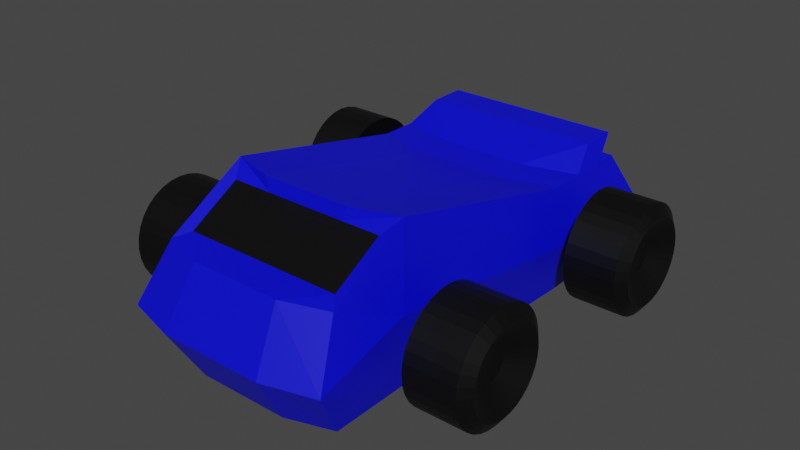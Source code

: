 # Source: car.blend  (saved by Blender 3.3.6; exported with 4.5.12 LTS)
import bpy
from mathutils import Matrix  # noqa: F401  (used for matrix-valued properties, if any)

bpy.ops.wm.read_factory_settings(use_empty=True)
scene = bpy.context.scene
scene.name = 'Scene'

# ---- collections
col_collection = bpy.data.collections.new('Collection'); scene.collection.children.link(col_collection)

# ---- materials (node trees are filled in below, after node groups)
mat_material = bpy.data.materials.new('Material')
mat_material.alpha_threshold = 0.0
mat_material.use_transparent_shadow = False
mat_material.roughness = 0.5
mat_material.line_color = (0.0, 0.0, 0.0, 1.0)
mat_material_005 = bpy.data.materials.new('Material.005')
mat_material_005.use_transparent_shadow = False
mat_material_006 = bpy.data.materials.new('Material.006')
mat_material_006.use_transparent_shadow = False
mat_material_007 = bpy.data.materials.new('Material.007')
mat_material_007.use_transparent_shadow = False
mat_material_008 = bpy.data.materials.new('Material.008')
mat_material_008.use_transparent_shadow = False
mat_material_001 = bpy.data.materials.new('Material.001')
mat_material_001.use_transparent_shadow = False
mat_material_002 = bpy.data.materials.new('Material.002')
mat_material_002.use_transparent_shadow = False
mat_material_003 = bpy.data.materials.new('Material.003')
mat_material_003.use_transparent_shadow = False

# ---- material node trees
mat_material.use_nodes = True; mat_material.node_tree.nodes.clear()
_N = mat_material.node_tree.nodes; _L = mat_material.node_tree.links
n0 = _N.new('ShaderNodeOutputMaterial'); n0.name = 'Material Output'; n0.location = (300, 300)
n1 = _N.new('ShaderNodeBsdfPrincipled'); n1.name = 'Principled BSDF'; n1.location = (10, 300)
n1.distribution = 'GGX'
n1.subsurface_method = 'RANDOM_WALK_SKIN'
n1.inputs[0].default_value = (0.0, 0.001127, 0.8, 1.0)
n1.inputs[3].default_value = 1.45
n1.inputs[27].default_value = (0.0, 0.0, 0.0, 1.0)
n1.inputs[28].default_value = 1.0
_L.new(n1.outputs[0], n0.inputs[0])
n0.is_active_output = True
mat_material_005.use_nodes = True; mat_material_005.node_tree.nodes.clear()
_N = mat_material_005.node_tree.nodes; _L = mat_material_005.node_tree.links
n0 = _N.new('ShaderNodeBsdfPrincipled'); n0.name = 'Principled BSDF'; n0.location = (10, 300)
n0.distribution = 'GGX'
n0.subsurface_method = 'RANDOM_WALK_SKIN'
n0.inputs[0].default_value = (0.0, 0.0, 0.0, 1.0)
n0.inputs[3].default_value = 1.45
n0.inputs[27].default_value = (0.0, 0.0, 0.0, 1.0)
n0.inputs[28].default_value = 1.0
n1 = _N.new('ShaderNodeOutputMaterial'); n1.name = 'Material Output'; n1.location = (300, 300)
_L.new(n0.outputs[0], n1.inputs[0])
n1.is_active_output = True
mat_material_006.use_nodes = True; mat_material_006.node_tree.nodes.clear()
_N = mat_material_006.node_tree.nodes; _L = mat_material_006.node_tree.links
n0 = _N.new('ShaderNodeBsdfPrincipled'); n0.name = 'Principled BSDF'; n0.location = (10, 300)
n0.distribution = 'GGX'
n0.subsurface_method = 'RANDOM_WALK_SKIN'
n0.inputs[0].default_value = (0.0, 0.0, 0.0, 1.0)
n0.inputs[3].default_value = 1.45
n0.inputs[27].default_value = (0.0, 0.0, 0.0, 1.0)
n0.inputs[28].default_value = 1.0
n1 = _N.new('ShaderNodeOutputMaterial'); n1.name = 'Material Output'; n1.location = (300, 300)
_L.new(n0.outputs[0], n1.inputs[0])
n1.is_active_output = True
mat_material_007.use_nodes = True; mat_material_007.node_tree.nodes.clear()
_N = mat_material_007.node_tree.nodes; _L = mat_material_007.node_tree.links
n0 = _N.new('ShaderNodeBsdfPrincipled'); n0.name = 'Principled BSDF'; n0.location = (10, 300)
n0.distribution = 'GGX'
n0.subsurface_method = 'RANDOM_WALK_SKIN'
n0.inputs[0].default_value = (0.0, 0.0, 0.0, 1.0)
n0.inputs[3].default_value = 1.45
n0.inputs[27].default_value = (0.0, 0.0, 0.0, 1.0)
n0.inputs[28].default_value = 1.0
n1 = _N.new('ShaderNodeOutputMaterial'); n1.name = 'Material Output'; n1.location = (300, 300)
_L.new(n0.outputs[0], n1.inputs[0])
n1.is_active_output = True
mat_material_008.use_nodes = True; mat_material_008.node_tree.nodes.clear()
_N = mat_material_008.node_tree.nodes; _L = mat_material_008.node_tree.links
n0 = _N.new('ShaderNodeBsdfPrincipled'); n0.name = 'Principled BSDF'; n0.location = (10, 300)
n0.distribution = 'GGX'
n0.subsurface_method = 'RANDOM_WALK_SKIN'
n0.inputs[0].default_value = (0.0, 0.0, 0.0, 1.0)
n0.inputs[3].default_value = 1.45
n0.inputs[27].default_value = (0.0, 0.0, 0.0, 1.0)
n0.inputs[28].default_value = 1.0
n1 = _N.new('ShaderNodeOutputMaterial'); n1.name = 'Material Output'; n1.location = (300, 300)
_L.new(n0.outputs[0], n1.inputs[0])
n1.is_active_output = True
mat_material_001.use_nodes = True; mat_material_001.node_tree.nodes.clear()
_N = mat_material_001.node_tree.nodes; _L = mat_material_001.node_tree.links
n0 = _N.new('ShaderNodeBsdfPrincipled'); n0.name = 'Principled BSDF'; n0.location = (10, 300)
n0.distribution = 'GGX'
n0.subsurface_method = 'RANDOM_WALK_SKIN'
n0.inputs[0].default_value = (0.0, 0.0, 0.0, 1.0)
n0.inputs[3].default_value = 1.45
n0.inputs[27].default_value = (0.0, 0.0, 0.0, 1.0)
n0.inputs[28].default_value = 1.0
n1 = _N.new('ShaderNodeOutputMaterial'); n1.name = 'Material Output'; n1.location = (300, 300)
_L.new(n0.outputs[0], n1.inputs[0])
n1.is_active_output = True
mat_material_002.use_nodes = True; mat_material_002.node_tree.nodes.clear()
_N = mat_material_002.node_tree.nodes; _L = mat_material_002.node_tree.links
n0 = _N.new('ShaderNodeBsdfPrincipled'); n0.name = 'Principled BSDF'; n0.location = (10, 300)
n0.distribution = 'GGX'
n0.subsurface_method = 'RANDOM_WALK_SKIN'
n0.inputs[0].default_value = (0.8, 0.03225, 0.01274, 1.0)
n0.inputs[3].default_value = 1.45
n0.inputs[27].default_value = (0.0, 0.0, 0.0, 1.0)
n0.inputs[28].default_value = 1.0
n1 = _N.new('ShaderNodeOutputMaterial'); n1.name = 'Material Output'; n1.location = (300, 300)
_L.new(n0.outputs[0], n1.inputs[0])
n1.is_active_output = True
mat_material_003.use_nodes = True; mat_material_003.node_tree.nodes.clear()
_N = mat_material_003.node_tree.nodes; _L = mat_material_003.node_tree.links
n0 = _N.new('ShaderNodeBsdfPrincipled'); n0.name = 'Principled BSDF'; n0.location = (10, 300)
n0.distribution = 'GGX'
n0.subsurface_method = 'RANDOM_WALK_SKIN'
n0.inputs[3].default_value = 1.45
n0.inputs[27].default_value = (0.0, 0.0, 0.0, 1.0)
n0.inputs[28].default_value = 1.0
n1 = _N.new('ShaderNodeOutputMaterial'); n1.name = 'Material Output'; n1.location = (300, 300)
_L.new(n0.outputs[0], n1.inputs[0])
n1.is_active_output = True

# ---- world
world_world = bpy.data.worlds.new('World'); scene.world = world_world
world_world.use_nodes = True; world_world.node_tree.nodes.clear()
_N = world_world.node_tree.nodes; _L = world_world.node_tree.links
n0 = _N.new('ShaderNodeOutputWorld'); n0.name = 'World Output'; n0.location = (300, 300)
n1 = _N.new('ShaderNodeBackground'); n1.name = 'Background'; n1.location = (10, 300)
n1.inputs[0].default_value = (0.05088, 0.05088, 0.05088, 1.0)
_L.new(n1.outputs[0], n0.inputs[0])
n0.is_active_output = True
world_world.color = (0.05088, 0.05088, 0.05088)
world_world.use_sun_shadow = False
world_world.sun_shadow_jitter_overblur = 0.0

# ---- meshes
me_cube = bpy.data.meshes.new('Cube')
me_cube.from_pydata([(1.848, 3.669, 1.0), (1.848, 3.669, -1.0), (1.678, -3.402, 1.0), (1.678, -3.402, -1.0), (0.0, -2.169, 1.862), (0.0, -2.169, -1.0), (1.678, -1.902, -1.0), (1.678, -1.902, 1.862), (0.0, 3.669, -1.0), (0.0, -3.669, 1.0), (0.0, -3.669, -1.0), (0.0, 3.669, 1.0), (0.0, 1.608, 1.0), (0.0, 1.608, -1.0), (1.848, 1.875, -1.0), (1.848, 1.875, 1.0), (0.0, -2.21, 1.624), (1.475, -2.21, 1.624), (1.475, -3.148, 1.086), (0.0, -3.148, 1.086), (2.11, 4.28, -0.01166), (1.94, -3.983, -0.01166), (1.94, -2.239, 0.4891), (0.0, 4.28, -0.01166), (0.0, -4.25, -0.01166), (2.11, 2.152, -0.01166), (0.0, 2.982, 1.0), (0.0, 2.295, 1.0), (1.848, 2.562, -1.0), (1.848, 3.249, -1.0), (0.0, 2.982, -1.0), (0.0, 2.295, -1.0), (1.848, 3.249, 1.0), (1.848, 2.562, 1.0), (2.11, 3.749, -0.01166), (2.11, 2.95, -0.01166), (0.0, 3.799, 1.353), (0.0, 3.112, 1.353), (1.678, 3.799, 1.353), (1.678, 3.112, 1.353), (0.0, 3.982, 0.4818), (1.98, 3.977, 0.4906), (1.206, 3.669, 1.0), (1.394, 3.978, 0.4886), (1.579, 4.28, -0.01166), (1.315, 3.722, 0.9115), (1.624, 3.722, 0.9115), (1.71, 3.923, 0.5788), (1.439, 3.924, 0.5775), (1.772, 4.021, 0.4163), (1.864, 4.235, 0.06234), (1.609, 4.235, 0.06234), (1.479, 4.022, 0.4149), (0.8389, -2.169, 1.862), (0.8389, -3.669, -1.0), (0.8389, -2.169, -1.0), (0.8389, 3.669, -1.0), (0.8389, -3.669, 1.0), (0.8389, 1.608, 1.0), (0.8389, 1.608, -1.0), (0.7374, -2.21, 1.624), (0.7374, -3.148, 1.086), (0.9701, -4.25, -0.01166), (0.8389, 2.982, -1.0), (0.8389, 2.295, -1.0), (0.8389, 2.982, 1.0), (0.8389, 2.295, 1.0), (0.8389, 3.799, 1.353), (0.8389, 3.112, 1.353), (-1.848, 3.669, 1.0), (-1.848, 3.669, -1.0), (-1.678, -3.402, 1.0), (-1.678, -3.402, -1.0), (-1.678, -1.902, -1.0), (-1.678, -1.902, 1.862), (-1.848, 1.875, -1.0), (-1.848, 1.875, 1.0), (-1.475, -2.21, 1.624), (-1.475, -3.148, 1.086), (-2.11, 4.28, -0.01166), (-1.94, -3.983, -0.01166), (-1.94, -2.239, 0.4891), (-2.11, 2.152, -0.01166), (-1.848, 2.562, -1.0), (-1.848, 3.249, -1.0), (-1.848, 3.249, 1.0), (-1.848, 2.562, 1.0), (-2.11, 3.749, -0.01166), (-2.11, 2.95, -0.01166), (-1.678, 3.799, 1.353), (-1.678, 3.112, 1.353), (-1.98, 3.977, 0.4906), (-1.206, 3.669, 1.0), (-1.394, 3.978, 0.4886), (-1.579, 4.28, -0.01166), (-1.315, 3.722, 0.9115), (-1.624, 3.722, 0.9115), (-1.71, 3.923, 0.5788), (-1.439, 3.924, 0.5775), (-1.772, 4.021, 0.4163), (-1.864, 4.235, 0.06234), (-1.609, 4.235, 0.06234), (-1.479, 4.022, 0.4149), (-0.8389, -2.169, 1.862), (-0.8389, -3.669, -1.0), (-0.8389, -2.169, -1.0), (-0.8389, 3.669, -1.0), (-0.8389, -3.669, 1.0), (-0.8389, 1.608, 1.0), (-0.8389, 1.608, -1.0), (-0.7374, -2.21, 1.624), (-0.7374, -3.148, 1.086), (-0.9701, -4.25, -0.01166), (-0.8389, 2.982, -1.0), (-0.8389, 2.295, -1.0), (-0.8389, 2.982, 1.0), (-0.8389, 2.295, 1.0), (-0.8389, 3.799, 1.353), (-0.8389, 3.112, 1.353)], [], [(59, 14, 6, 55), (58, 12, 4, 53), (35, 33, 15, 25), (55, 6, 3, 54), (22, 7, 2, 21), (23, 40, 43, 44), (66, 27, 12, 58), (25, 15, 7, 22), (62, 57, 9, 24), (32, 65, 67, 38), (64, 28, 14, 59), (57, 2, 18, 61), (53, 4, 16, 60), (2, 7, 17, 18), (54, 62, 24, 10), (14, 25, 22, 6), (8, 23, 44, 20, 1, 56), (6, 22, 21, 3), (28, 35, 25, 14), (1, 20, 34, 29), (29, 34, 35, 28), (56, 1, 29, 63), (63, 29, 28, 64), (0, 42, 11, 26, 65, 32), (66, 33, 39, 68), (20, 41, 0, 32, 34), (34, 32, 33, 35), (67, 36, 37, 68), (33, 32, 38, 39), (65, 26, 36, 67), (26, 27, 37, 36), (43, 42, 45, 48), (41, 20, 50, 49), (42, 43, 40, 11), (42, 0, 46, 45), (0, 41, 47, 46), (41, 43, 48, 47), (44, 43, 52, 51), (20, 44, 51, 50), (43, 41, 49, 52), (38, 67, 68, 39), (27, 66, 68, 37), (30, 63, 64, 31), (8, 56, 63, 30), (3, 21, 62, 54), (7, 53, 60, 17), (9, 57, 61, 19), (31, 64, 59, 13), (21, 2, 57, 62), (33, 66, 58, 15), (5, 55, 54, 10), (15, 58, 53, 7), (13, 59, 55, 5), (109, 105, 73, 75), (108, 103, 4, 12), (88, 82, 76, 86), (105, 104, 72, 73), (81, 80, 71, 74), (23, 94, 93, 40), (116, 108, 12, 27), (82, 81, 74, 76), (112, 24, 9, 107), (85, 89, 117, 115), (114, 109, 75, 83), (107, 111, 78, 71), (103, 110, 16, 4), (71, 78, 77, 74), (104, 10, 24, 112), (75, 73, 81, 82), (8, 106, 70, 79, 94, 23), (73, 72, 80, 81), (83, 75, 82, 88), (70, 84, 87, 79), (84, 83, 88, 87), (106, 113, 84, 70), (113, 114, 83, 84), (69, 85, 115, 26, 11, 92), (116, 118, 90, 86), (79, 87, 85, 69, 91), (87, 88, 86, 85), (117, 118, 37, 36), (86, 90, 89, 85), (115, 117, 36, 26), (93, 98, 95, 92), (91, 99, 100, 79), (92, 11, 40, 93), (92, 95, 96, 69), (69, 96, 97, 91), (91, 97, 98, 93), (94, 101, 102, 93), (79, 100, 101, 94), (93, 102, 99, 91), (89, 90, 118, 117), (27, 37, 118, 116), (30, 31, 114, 113), (8, 30, 113, 106), (72, 104, 112, 80), (74, 77, 110, 103), (9, 19, 111, 107), (31, 13, 109, 114), (80, 112, 107, 71), (86, 76, 108, 116), (5, 10, 104, 105), (76, 74, 103, 108), (13, 5, 105, 109)])
_uv = me_cube.uv_layers.new(name='UVMap')
_uv.uv.foreach_set('vector', [0.3125, 0.5702, 0.375, 0.5702, 0.375, 0.6989, 0.3125, 0.6989, 0.6875, 0.5702, 0.75, 0.5702, 0.75, 0.6989, 0.6875, 0.6989, 0.5, 0.5468, 0.625, 0.5468, 0.625, 0.5702, 0.5, 0.5702, 0.3125, 0.6989, 0.375, 0.6989, 0.375, 0.75, 0.3125, 0.75, 0.5, 0.6989, 0.625, 0.6989, 0.625, 0.75, 0.5, 0.75, 0.5, 0.375, 0.561, 0.375, 0.5618, 0.4713, 0.5, 0.4767, 0.6875, 0.5468, 0.75, 0.5468, 0.75, 0.5702, 0.6875, 0.5702, 0.5, 0.5702, 0.625, 0.5702, 0.625, 0.6989, 0.5, 0.6989, 0.5, 0.8125, 0.625, 0.8125, 0.625, 0.875, 0.5, 0.875, 0.625, 0.5234, 0.6875, 0.5234, 0.6875, 0.5234, 0.625, 0.5234, 0.3125, 0.5468, 0.375, 0.5468, 0.375, 0.5702, 0.3125, 0.5702, 0.625, 0.8125, 0.625, 0.75, 0.625, 0.75, 0.625, 0.8125, 0.6875, 0.6989, 0.75, 0.6989, 0.75, 0.6989, 0.6875, 0.6989, 0.625, 0.75, 0.625, 0.6989, 0.625, 0.6989, 0.625, 0.75, 0.375, 0.8125, 0.5, 0.8125, 0.5, 0.875, 0.375, 0.875, 0.375, 0.5702, 0.5, 0.5702, 0.5, 0.6989, 0.375, 0.6989, 0.375, 0.375, 0.5, 0.375, 0.5, 0.4767, 0.5, 0.5, 0.375, 0.5, 0.375, 0.4375, 0.375, 0.6989, 0.5, 0.6989, 0.5, 0.75, 0.375, 0.75, 0.375, 0.5468, 0.5, 0.5468, 0.5, 0.5702, 0.375, 0.5702, 0.375, 0.5, 0.5, 0.5, 0.5, 0.5234, 0.375, 0.5234, 0.375, 0.5234, 0.5, 0.5234, 0.5, 0.5468, 0.375, 0.5468, 0.3125, 0.5, 0.375, 0.5, 0.375, 0.5234, 0.3125, 0.5234, 0.3125, 0.5234, 0.375, 0.5234, 0.375, 0.5468, 0.3125, 0.5468, 0.625, 0.5, 0.6602, 0.5, 0.75, 0.5, 0.75, 0.5234, 0.6875, 0.5234, 0.625, 0.5234, 0.6875, 0.5468, 0.625, 0.5468, 0.625, 0.5468, 0.6875, 0.5468, 0.5, 0.5, 0.5621, 0.5, 0.625, 0.5, 0.625, 0.5234, 0.5, 0.5234, 0.5, 0.5234, 0.625, 0.5234, 0.625, 0.5468, 0.5, 0.5468, 0.6875, 0.5234, 0.75, 0.5234, 0.75, 0.5468, 0.6875, 0.5468, 0.625, 0.5468, 0.625, 0.5234, 0.625, 0.5234, 0.625, 0.5468, 0.6875, 0.5234, 0.75, 0.5234, 0.75, 0.5234, 0.6875, 0.5234, 0.0, 0.0, 0.0, 0.0, 0.0, 0.0, 0.0, 0.0, 0.5618, 0.4713, 0.625, 0.4648, 0.625, 0.4648, 0.5618, 0.4713, 0.5621, 0.5, 0.5, 0.5, 0.5, 0.5, 0.5621, 0.5, 0.625, 0.4648, 0.5618, 0.4713, 0.561, 0.375, 0.625, 0.375, 0.6602, 0.5, 0.625, 0.5, 0.625, 0.5, 0.6602, 0.5, 0.625, 0.5, 0.5621, 0.5, 0.5621, 0.5, 0.625, 0.5, 0.5621, 0.5, 0.5618, 0.4713, 0.5618, 0.4713, 0.5621, 0.5, 0.5, 0.4767, 0.5618, 0.4713, 0.5618, 0.4713, 0.5, 0.4767, 0.5, 0.5, 0.5, 0.4767, 0.5, 0.4767, 0.5, 0.5, 0.5618, 0.4713, 0.5621, 0.5, 0.5621, 0.5, 0.5618, 0.4713, 0.625, 0.5234, 0.6875, 0.5234, 0.6875, 0.5468, 0.625, 0.5468, 0.75, 0.5468, 0.6875, 0.5468, 0.6875, 0.5468, 0.75, 0.5468, 0.25, 0.5234, 0.3125, 0.5234, 0.3125, 0.5468, 0.25, 0.5468, 0.25, 0.5, 0.3125, 0.5, 0.3125, 0.5234, 0.25, 0.5234, 0.375, 0.75, 0.5, 0.75, 0.5, 0.8125, 0.375, 0.8125, 0.625, 0.6989, 0.6875, 0.6989, 0.6875, 0.6989, 0.625, 0.6989, 0.625, 0.875, 0.625, 0.8125, 0.625, 0.8125, 0.625, 0.875, 0.25, 0.5468, 0.3125, 0.5468, 0.3125, 0.5702, 0.25, 0.5702, 0.5, 0.75, 0.625, 0.75, 0.625, 0.8125, 0.5, 0.8125, 0.625, 0.5468, 0.6875, 0.5468, 0.6875, 0.5702, 0.625, 0.5702, 0.25, 0.6989, 0.3125, 0.6989, 0.3125, 0.75, 0.25, 0.75, 0.625, 0.5702, 0.6875, 0.5702, 0.6875, 0.6989, 0.625, 0.6989, 0.25, 0.5702, 0.3125, 0.5702, 0.3125, 0.6989, 0.25, 0.6989, 0.3125, 0.5702, 0.3125, 0.6989, 0.375, 0.6989, 0.375, 0.5702, 0.6875, 0.5702, 0.6875, 0.6989, 0.75, 0.6989, 0.75, 0.5702, 0.5, 0.5468, 0.5, 0.5702, 0.625, 0.5702, 0.625, 0.5468, 0.3125, 0.6989, 0.3125, 0.75, 0.375, 0.75, 0.375, 0.6989, 0.5, 0.6989, 0.5, 0.75, 0.625, 0.75, 0.625, 0.6989, 0.5, 0.375, 0.5, 0.4767, 0.5618, 0.4713, 0.561, 0.375, 0.6875, 0.5468, 0.6875, 0.5702, 0.75, 0.5702, 0.75, 0.5468, 0.5, 0.5702, 0.5, 0.6989, 0.625, 0.6989, 0.625, 0.5702, 0.5, 0.8125, 0.5, 0.875, 0.625, 0.875, 0.625, 0.8125, 0.625, 0.5234, 0.625, 0.5234, 0.6875, 0.5234, 0.6875, 0.5234, 0.3125, 0.5468, 0.3125, 0.5702, 0.375, 0.5702, 0.375, 0.5468, 0.625, 0.8125, 0.625, 0.8125, 0.625, 0.75, 0.625, 0.75, 0.6875, 0.6989, 0.6875, 0.6989, 0.75, 0.6989, 0.75, 0.6989, 0.625, 0.75, 0.625, 0.75, 0.625, 0.6989, 0.625, 0.6989, 0.375, 0.8125, 0.375, 0.875, 0.5, 0.875, 0.5, 0.8125, 0.375, 0.5702, 0.375, 0.6989, 0.5, 0.6989, 0.5, 0.5702, 0.375, 0.375, 0.375, 0.4375, 0.375, 0.5, 0.5, 0.5, 0.5, 0.4767, 0.5, 0.375, 0.375, 0.6989, 0.375, 0.75, 0.5, 0.75, 0.5, 0.6989, 0.375, 0.5468, 0.375, 0.5702, 0.5, 0.5702, 0.5, 0.5468, 0.375, 0.5, 0.375, 0.5234, 0.5, 0.5234, 0.5, 0.5, 0.375, 0.5234, 0.375, 0.5468, 0.5, 0.5468, 0.5, 0.5234, 0.3125, 0.5, 0.3125, 0.5234, 0.375, 0.5234, 0.375, 0.5, 0.3125, 0.5234, 0.3125, 0.5468, 0.375, 0.5468, 0.375, 0.5234, 0.625, 0.5, 0.625, 0.5234, 0.6875, 0.5234, 0.75, 0.5234, 0.75, 0.5, 0.6602, 0.5, 0.6875, 0.5468, 0.6875, 0.5468, 0.625, 0.5468, 0.625, 0.5468, 0.5, 0.5, 0.5, 0.5234, 0.625, 0.5234, 0.625, 0.5, 0.5621, 0.5, 0.5, 0.5234, 0.5, 0.5468, 0.625, 0.5468, 0.625, 0.5234, 0.6875, 0.5234, 0.6875, 0.5468, 0.75, 0.5468, 0.75, 0.5234, 0.625, 0.5468, 0.625, 0.5468, 0.625, 0.5234, 0.625, 0.5234, 0.6875, 0.5234, 0.6875, 0.5234, 0.75, 0.5234, 0.75, 0.5234, 0.5618, 0.4713, 0.5618, 0.4713, 0.625, 0.4648, 0.625, 0.4648, 0.5621, 0.5, 0.5621, 0.5, 0.5, 0.5, 0.5, 0.5, 0.625, 0.4648, 0.625, 0.375, 0.561, 0.375, 0.5618, 0.4713, 0.6602, 0.5, 0.6602, 0.5, 0.625, 0.5, 0.625, 0.5, 0.625, 0.5, 0.625, 0.5, 0.5621, 0.5, 0.5621, 0.5, 0.5621, 0.5, 0.5621, 0.5, 0.5618, 0.4713, 0.5618, 0.4713, 0.5, 0.4767, 0.5, 0.4767, 0.5618, 0.4713, 0.5618, 0.4713, 0.5, 0.5, 0.5, 0.5, 0.5, 0.4767, 0.5, 0.4767, 0.5618, 0.4713, 0.5618, 0.4713, 0.5621, 0.5, 0.5621, 0.5, 0.625, 0.5234, 0.625, 0.5468, 0.6875, 0.5468, 0.6875, 0.5234, 0.75, 0.5468, 0.75, 0.5468, 0.6875, 0.5468, 0.6875, 0.5468, 0.25, 0.5234, 0.25, 0.5468, 0.3125, 0.5468, 0.3125, 0.5234, 0.25, 0.5, 0.25, 0.5234, 0.3125, 0.5234, 0.3125, 0.5, 0.375, 0.75, 0.375, 0.8125, 0.5, 0.8125, 0.5, 0.75, 0.625, 0.6989, 0.625, 0.6989, 0.6875, 0.6989, 0.6875, 0.6989, 0.625, 0.875, 0.625, 0.875, 0.625, 0.8125, 0.625, 0.8125, 0.25, 0.5468, 0.25, 0.5702, 0.3125, 0.5702, 0.3125, 0.5468, 0.5, 0.75, 0.5, 0.8125, 0.625, 0.8125, 0.625, 0.75, 0.625, 0.5468, 0.625, 0.5702, 0.6875, 0.5702, 0.6875, 0.5468, 0.25, 0.6989, 0.25, 0.75, 0.3125, 0.75, 0.3125, 0.6989, 0.625, 0.5702, 0.625, 0.6989, 0.6875, 0.6989, 0.6875, 0.5702, 0.25, 0.5702, 0.25, 0.6989, 0.3125, 0.6989, 0.3125, 0.5702])
me_cube.materials.append(mat_material)
me_cube.use_mirror_vertex_groups = False
me_cube.update()
me_cylinder = bpy.data.meshes.new('Cylinder')
me_cylinder.from_pydata([(-0.7145, 1.0, 4.768e-07), (0.229, 1.0, 4.172e-07), (-0.7145, 0.9808, -0.1951), (0.229, 0.9808, -0.1951), (-0.7145, 0.9239, -0.3827), (0.229, 0.9239, -0.3827), (-0.7145, 0.8315, -0.5556), (0.229, 0.8315, -0.5556), (-0.7145, 0.7071, -0.7071), (0.229, 0.7071, -0.7071), (-0.7145, 0.5556, -0.8315), (0.229, 0.5556, -0.8315), (-0.7145, 0.3827, -0.9239), (0.229, 0.3827, -0.9239), (-0.7145, 0.1951, -0.9808), (0.229, 0.1951, -0.9808), (-0.7145, 0.0, -1.0), (0.229, 0.0, -1.0), (-0.7145, -0.1951, -0.9808), (0.229, -0.1951, -0.9808), (-0.7145, -0.3827, -0.9239), (0.229, -0.3827, -0.9239), (-0.7145, -0.5556, -0.8315), (0.229, -0.5556, -0.8315), (-0.7145, -0.7071, -0.7071), (0.229, -0.7071, -0.7071), (-0.7145, -0.8315, -0.5556), (0.229, -0.8315, -0.5556), (-0.7145, -0.9239, -0.3827), (0.229, -0.9239, -0.3827), (-0.7145, -0.9808, -0.1951), (0.229, -0.9808, -0.1951), (-0.7145, -1.0, 4.768e-07), (0.229, -1.0, 4.172e-07), (-0.7145, -0.9808, 0.1951), (0.229, -0.9808, 0.1951), (-0.7145, -0.9239, 0.3827), (0.229, -0.9239, 0.3827), (-0.7145, -0.8315, 0.5556), (0.229, -0.8315, 0.5556), (-0.7145, -0.7071, 0.7071), (0.229, -0.7071, 0.7071), (-0.7145, -0.5556, 0.8315), (0.229, -0.5556, 0.8315), (-0.7145, -0.3827, 0.9239), (0.229, -0.3827, 0.9239), (-0.7145, -0.1951, 0.9808), (0.229, -0.1951, 0.9808), (-0.7145, 0.0, 1.0), (0.229, 0.0, 1.0), (-0.7145, 0.1951, 0.9808), (0.229, 0.1951, 0.9808), (-0.7145, 0.3827, 0.9239), (0.229, 0.3827, 0.9239), (-0.7145, 0.5556, 0.8315), (0.229, 0.5556, 0.8315), (-0.7145, 0.7071, 0.7071), (0.229, 0.7071, 0.7071), (-0.7145, 0.8315, 0.5556), (0.229, 0.8315, 0.5556), (-0.7145, 0.9239, 0.3827), (0.229, 0.9239, 0.3827), (-0.7145, 0.9808, 0.1951), (0.229, 0.9808, 0.1951), (0.3773, 0.7721, -0.1536), (0.3773, 0.7872, 4.291e-07), (0.3773, 0.7273, -0.3012), (0.3773, 0.6545, -0.4373), (0.3773, 0.5566, -0.5566), (0.3773, 0.4373, -0.6545), (0.3773, 0.3012, -0.7273), (0.3773, 0.1536, -0.7721), (0.3773, 0.0, -0.7872), (0.3773, -0.1536, -0.7721), (0.3773, -0.3012, -0.7273), (0.3773, -0.4373, -0.6545), (0.3773, -0.5566, -0.5566), (0.3773, -0.6545, -0.4373), (0.3773, -0.7273, -0.3012), (0.3773, -0.7721, -0.1536), (0.3773, -0.7872, 4.291e-07), (0.3773, -0.7721, 0.1536), (0.3773, -0.7273, 0.3012), (0.3773, -0.6545, 0.4373), (0.3773, -0.5566, 0.5566), (0.3773, -0.4373, 0.6545), (0.3773, -0.3012, 0.7273), (0.3773, -0.1536, 0.7721), (0.3773, 0.0, 0.7872), (0.3773, 0.1536, 0.7721), (0.3773, 0.3012, 0.7273), (0.3773, 0.4373, 0.6545), (0.3773, 0.5566, 0.5566), (0.3773, 0.6545, 0.4373), (0.3773, 0.7273, 0.3012), (0.3773, 0.7721, 0.1536), (0.1082, 0.2824, -0.05617), (0.1082, 0.2879, 4.768e-07), (0.1082, 0.266, -0.1102), (0.1082, 0.2394, -0.1599), (0.1082, 0.2036, -0.2036), (0.1082, 0.16, -0.2394), (0.1082, 0.1102, -0.266), (0.1082, 0.05617, -0.2824), (0.1082, 1.192e-07, -0.2879), (0.1082, -0.05617, -0.2824), (0.1082, -0.1102, -0.266), (0.1082, -0.16, -0.2394), (0.1082, -0.2036, -0.2036), (0.1082, -0.2394, -0.1599), (0.1082, -0.266, -0.1102), (0.1082, -0.2824, -0.05617), (0.1082, -0.2879, 4.768e-07), (0.1082, -0.2824, 0.05617), (0.1082, -0.266, 0.1102), (0.1082, -0.2394, 0.16), (0.1082, -0.2036, 0.2036), (0.1082, -0.16, 0.2394), (0.1082, -0.1102, 0.266), (0.1082, -0.05617, 0.2824), (0.1082, 1.192e-07, 0.2879), (0.1082, 0.05617, 0.2824), (0.1082, 0.1102, 0.266), (0.1082, 0.16, 0.2394), (0.1082, 0.2036, 0.2036), (0.1082, 0.2394, 0.16), (0.1082, 0.266, 0.1102), (0.1082, 0.2824, 0.05617)], [], [(0, 1, 3, 2), (2, 3, 5, 4), (4, 5, 7, 6), (6, 7, 9, 8), (8, 9, 11, 10), (10, 11, 13, 12), (12, 13, 15, 14), (14, 15, 17, 16), (16, 17, 19, 18), (18, 19, 21, 20), (20, 21, 23, 22), (22, 23, 25, 24), (24, 25, 27, 26), (26, 27, 29, 28), (28, 29, 31, 30), (30, 31, 33, 32), (32, 33, 35, 34), (34, 35, 37, 36), (36, 37, 39, 38), (38, 39, 41, 40), (40, 41, 43, 42), (42, 43, 45, 44), (44, 45, 47, 46), (46, 47, 49, 48), (48, 49, 51, 50), (50, 51, 53, 52), (52, 53, 55, 54), (54, 55, 57, 56), (56, 57, 59, 58), (58, 59, 61, 60), (15, 13, 70, 71), (60, 61, 63, 62), (62, 63, 1, 0), (0, 2, 4, 6, 8, 10, 12, 14, 16, 18, 20, 22, 24, 26, 28, 30, 32, 34, 36, 38, 40, 42, 44, 46, 48, 50, 52, 54, 56, 58, 60, 62), (83, 82, 114, 115), (33, 31, 79, 80), (51, 49, 88, 89), (7, 5, 66, 67), (25, 23, 75, 76), (43, 41, 84, 85), (61, 59, 93, 94), (17, 15, 71, 72), (35, 33, 80, 81), (53, 51, 89, 90), (9, 7, 67, 68), (27, 25, 76, 77), (45, 43, 85, 86), (63, 61, 94, 95), (19, 17, 72, 73), (37, 35, 81, 82), (55, 53, 90, 91), (11, 9, 68, 69), (29, 27, 77, 78), (47, 45, 86, 87), (3, 1, 65, 64), (1, 63, 95, 65), (21, 19, 73, 74), (39, 37, 82, 83), (57, 55, 91, 92), (13, 11, 69, 70), (31, 29, 78, 79), (49, 47, 87, 88), (5, 3, 64, 66), (23, 21, 74, 75), (41, 39, 83, 84), (59, 57, 92, 93), (96, 97, 127, 126, 125, 124, 123, 122, 121, 120, 119, 118, 117, 116, 115, 114, 113, 112, 111, 110, 109, 108, 107, 106, 105, 104, 103, 102, 101, 100, 99, 98), (70, 69, 101, 102), (84, 83, 115, 116), (71, 70, 102, 103), (85, 84, 116, 117), (72, 71, 103, 104), (86, 85, 117, 118), (73, 72, 104, 105), (87, 86, 118, 119), (74, 73, 105, 106), (88, 87, 119, 120), (75, 74, 106, 107), (89, 88, 120, 121), (76, 75, 107, 108), (90, 89, 121, 122), (77, 76, 108, 109), (91, 90, 122, 123), (78, 77, 109, 110), (64, 65, 97, 96), (92, 91, 123, 124), (79, 78, 110, 111), (66, 64, 96, 98), (93, 92, 124, 125), (80, 79, 111, 112), (67, 66, 98, 99), (94, 93, 125, 126), (81, 80, 112, 113), (68, 67, 99, 100), (95, 94, 126, 127), (82, 81, 113, 114), (69, 68, 100, 101), (65, 95, 127, 97)])
_uv = me_cylinder.uv_layers.new(name='UVMap')
_uv.uv.foreach_set('vector', [1.0, 0.5, 1.0, 1.0, 0.9688, 1.0, 0.9688, 0.5, 0.9688, 0.5, 0.9688, 1.0, 0.9375, 1.0, 0.9375, 0.5, 0.9375, 0.5, 0.9375, 1.0, 0.9062, 1.0, 0.9062, 0.5, 0.9062, 0.5, 0.9062, 1.0, 0.875, 1.0, 0.875, 0.5, 0.875, 0.5, 0.875, 1.0, 0.8438, 1.0, 0.8438, 0.5, 0.8438, 0.5, 0.8438, 1.0, 0.8125, 1.0, 0.8125, 0.5, 0.8125, 0.5, 0.8125, 1.0, 0.7812, 1.0, 0.7812, 0.5, 0.7812, 0.5, 0.7812, 1.0, 0.75, 1.0, 0.75, 0.5, 0.75, 0.5, 0.75, 1.0, 0.7188, 1.0, 0.7188, 0.5, 0.7188, 0.5, 0.7188, 1.0, 0.6875, 1.0, 0.6875, 0.5, 0.6875, 0.5, 0.6875, 1.0, 0.6562, 1.0, 0.6562, 0.5, 0.6562, 0.5, 0.6562, 1.0, 0.625, 1.0, 0.625, 0.5, 0.625, 0.5, 0.625, 1.0, 0.5938, 1.0, 0.5938, 0.5, 0.5938, 0.5, 0.5938, 1.0, 0.5625, 1.0, 0.5625, 0.5, 0.5625, 0.5, 0.5625, 1.0, 0.5312, 1.0, 0.5312, 0.5, 0.5312, 0.5, 0.5312, 1.0, 0.5, 1.0, 0.5, 0.5, 0.5, 0.5, 0.5, 1.0, 0.4688, 1.0, 0.4688, 0.5, 0.4688, 0.5, 0.4688, 1.0, 0.4375, 1.0, 0.4375, 0.5, 0.4375, 0.5, 0.4375, 1.0, 0.4062, 1.0, 0.4062, 0.5, 0.4062, 0.5, 0.4062, 1.0, 0.375, 1.0, 0.375, 0.5, 0.375, 0.5, 0.375, 1.0, 0.3438, 1.0, 0.3438, 0.5, 0.3438, 0.5, 0.3438, 1.0, 0.3125, 1.0, 0.3125, 0.5, 0.3125, 0.5, 0.3125, 1.0, 0.2812, 1.0, 0.2812, 0.5, 0.2812, 0.5, 0.2812, 1.0, 0.25, 1.0, 0.25, 0.5, 0.25, 0.5, 0.25, 1.0, 0.2188, 1.0, 0.2188, 0.5, 0.2188, 0.5, 0.2188, 1.0, 0.1875, 1.0, 0.1875, 0.5, 0.1875, 0.5, 0.1875, 1.0, 0.1562, 1.0, 0.1562, 0.5, 0.1562, 0.5, 0.1562, 1.0, 0.125, 1.0, 0.125, 0.5, 0.125, 0.5, 0.125, 1.0, 0.09375, 1.0, 0.09375, 0.5, 0.09375, 0.5, 0.09375, 1.0, 0.0625, 1.0, 0.0625, 0.5, 0.7812, 1.0, 0.8125, 1.0, 0.8125, 1.0, 0.7812, 1.0, 0.0625, 0.5, 0.0625, 1.0, 0.03125, 1.0, 0.03125, 0.5, 0.03125, 0.5, 0.03125, 1.0, 0.0, 1.0, 0.0, 0.5, 0.75, 0.49, 0.7968, 0.4854, 0.8418, 0.4717, 0.8833, 0.4496, 0.9197, 0.4197, 0.9496, 0.3833, 0.9717, 0.3418, 0.9854, 0.2968, 0.99, 0.25, 0.9854, 0.2032, 0.9717, 0.1582, 0.9496, 0.1167, 0.9197, 0.08029, 0.8833, 0.05045, 0.8418, 0.02827, 0.7968, 0.01461, 0.75, 0.01, 0.7032, 0.01461, 0.6582, 0.02827, 0.6167, 0.05045, 0.5803, 0.08029, 0.5504, 0.1167, 0.5283, 0.1582, 0.5146, 0.2032, 0.51, 0.25, 0.5146, 0.2968, 0.5283, 0.3418, 0.5504, 0.3833, 0.5803, 0.4197, 0.6167, 0.4496, 0.6582, 0.4717, 0.7032, 0.4854, 0.4062, 1.0, 0.4375, 1.0, 0.4375, 1.0, 0.4062, 1.0, 0.5, 1.0, 0.5312, 1.0, 0.5312, 1.0, 0.5, 1.0, 0.2188, 1.0, 0.25, 1.0, 0.25, 1.0, 0.2188, 1.0, 0.9062, 1.0, 0.9375, 1.0, 0.9375, 1.0, 0.9062, 1.0, 0.625, 1.0, 0.6562, 1.0, 0.6562, 1.0, 0.625, 1.0, 0.3438, 1.0, 0.375, 1.0, 0.375, 1.0, 0.3438, 1.0, 0.0625, 1.0, 0.09375, 1.0, 0.09375, 1.0, 0.0625, 1.0, 0.75, 1.0, 0.7812, 1.0, 0.7812, 1.0, 0.75, 1.0, 0.4688, 1.0, 0.5, 1.0, 0.5, 1.0, 0.4688, 1.0, 0.1875, 1.0, 0.2188, 1.0, 0.2188, 1.0, 0.1875, 1.0, 0.875, 1.0, 0.9062, 1.0, 0.9062, 1.0, 0.875, 1.0, 0.5938, 1.0, 0.625, 1.0, 0.625, 1.0, 0.5938, 1.0, 0.3125, 1.0, 0.3438, 1.0, 0.3438, 1.0, 0.3125, 1.0, 0.03125, 1.0, 0.0625, 1.0, 0.0625, 1.0, 0.03125, 1.0, 0.7188, 1.0, 0.75, 1.0, 0.75, 1.0, 0.7188, 1.0, 0.4375, 1.0, 0.4688, 1.0, 0.4688, 1.0, 0.4375, 1.0, 0.1562, 1.0, 0.1875, 1.0, 0.1875, 1.0, 0.1562, 1.0, 0.8438, 1.0, 0.875, 1.0, 0.875, 1.0, 0.8438, 1.0, 0.5625, 1.0, 0.5938, 1.0, 0.5938, 1.0, 0.5625, 1.0, 0.2812, 1.0, 0.3125, 1.0, 0.3125, 1.0, 0.2812, 1.0, 0.9688, 1.0, 1.0, 1.0, 1.0, 1.0, 0.9688, 1.0, 0.0, 1.0, 0.03125, 1.0, 0.03125, 1.0, 0.0, 1.0, 0.6875, 1.0, 0.7188, 1.0, 0.7188, 1.0, 0.6875, 1.0, 0.4062, 1.0, 0.4375, 1.0, 0.4375, 1.0, 0.4062, 1.0, 0.125, 1.0, 0.1562, 1.0, 0.1562, 1.0, 0.125, 1.0, 0.8125, 1.0, 0.8438, 1.0, 0.8438, 1.0, 0.8125, 1.0, 0.5312, 1.0, 0.5625, 1.0, 0.5625, 1.0, 0.5312, 1.0, 0.25, 1.0, 0.2812, 1.0, 0.2812, 1.0, 0.25, 1.0, 0.9375, 1.0, 0.9688, 1.0, 0.9688, 1.0, 0.9375, 1.0, 0.6562, 1.0, 0.6875, 1.0, 0.6875, 1.0, 0.6562, 1.0, 0.375, 1.0, 0.4062, 1.0, 0.4062, 1.0, 0.375, 1.0, 0.09375, 1.0, 0.125, 1.0, 0.125, 1.0, 0.09375, 1.0, 0.2968, 0.4854, 0.25, 0.49, 0.2032, 0.4854, 0.1582, 0.4717, 0.1167, 0.4496, 0.08029, 0.4197, 0.05045, 0.3833, 0.02827, 0.3418, 0.01461, 0.2968, 0.01, 0.25, 0.01461, 0.2032, 0.02827, 0.1582, 0.05045, 0.1167, 0.08029, 0.08029, 0.1167, 0.05045, 0.1582, 0.02827, 0.2032, 0.01461, 0.25, 0.01, 0.2968, 0.01461, 0.3418, 0.02827, 0.3833, 0.05045, 0.4197, 0.08029, 0.4496, 0.1167, 0.4717, 0.1582, 0.4854, 0.2032, 0.49, 0.25, 0.4854, 0.2968, 0.4717, 0.3418, 0.4496, 0.3833, 0.4197, 0.4197, 0.3833, 0.4496, 0.3418, 0.4717, 0.8125, 1.0, 0.8438, 1.0, 0.8438, 1.0, 0.8125, 1.0, 0.375, 1.0, 0.4062, 1.0, 0.4062, 1.0, 0.375, 1.0, 0.7812, 1.0, 0.8125, 1.0, 0.8125, 1.0, 0.7812, 1.0, 0.3438, 1.0, 0.375, 1.0, 0.375, 1.0, 0.3438, 1.0, 0.75, 1.0, 0.7812, 1.0, 0.7812, 1.0, 0.75, 1.0, 0.3125, 1.0, 0.3438, 1.0, 0.3438, 1.0, 0.3125, 1.0, 0.7188, 1.0, 0.75, 1.0, 0.75, 1.0, 0.7188, 1.0, 0.2812, 1.0, 0.3125, 1.0, 0.3125, 1.0, 0.2812, 1.0, 0.6875, 1.0, 0.7188, 1.0, 0.7188, 1.0, 0.6875, 1.0, 0.25, 1.0, 0.2812, 1.0, 0.2812, 1.0, 0.25, 1.0, 0.6562, 1.0, 0.6875, 1.0, 0.6875, 1.0, 0.6562, 1.0, 0.2188, 1.0, 0.25, 1.0, 0.25, 1.0, 0.2188, 1.0, 0.625, 1.0, 0.6562, 1.0, 0.6562, 1.0, 0.625, 1.0, 0.1875, 1.0, 0.2188, 1.0, 0.2188, 1.0, 0.1875, 1.0, 0.5938, 1.0, 0.625, 1.0, 0.625, 1.0, 0.5938, 1.0, 0.1562, 1.0, 0.1875, 1.0, 0.1875, 1.0, 0.1562, 1.0, 0.5625, 1.0, 0.5938, 1.0, 0.5938, 1.0, 0.5625, 1.0, 0.9688, 1.0, 1.0, 1.0, 1.0, 1.0, 0.9688, 1.0, 0.125, 1.0, 0.1562, 1.0, 0.1562, 1.0, 0.125, 1.0, 0.5312, 1.0, 0.5625, 1.0, 0.5625, 1.0, 0.5312, 1.0, 0.9375, 1.0, 0.9688, 1.0, 0.9688, 1.0, 0.9375, 1.0, 0.09375, 1.0, 0.125, 1.0, 0.125, 1.0, 0.09375, 1.0, 0.5, 1.0, 0.5312, 1.0, 0.5312, 1.0, 0.5, 1.0, 0.9062, 1.0, 0.9375, 1.0, 0.9375, 1.0, 0.9062, 1.0, 0.0625, 1.0, 0.09375, 1.0, 0.09375, 1.0, 0.0625, 1.0, 0.4688, 1.0, 0.5, 1.0, 0.5, 1.0, 0.4688, 1.0, 0.875, 1.0, 0.9062, 1.0, 0.9062, 1.0, 0.875, 1.0, 0.03125, 1.0, 0.0625, 1.0, 0.0625, 1.0, 0.03125, 1.0, 0.4375, 1.0, 0.4688, 1.0, 0.4688, 1.0, 0.4375, 1.0, 0.8438, 1.0, 0.875, 1.0, 0.875, 1.0, 0.8438, 1.0, 0.0, 1.0, 0.03125, 1.0, 0.03125, 1.0, 0.0, 1.0])
me_cylinder.materials.append(mat_material_005)
me_cylinder.update()
me_cylinder_001 = bpy.data.meshes.new('Cylinder.001')
me_cylinder_001.from_pydata([(2.431, -0.4827, 4.768e-07), (3.374, -0.4827, 4.172e-07), (2.431, -0.5019, -0.1951), (3.374, -0.5019, -0.1951), (2.431, -0.5588, -0.3827), (3.374, -0.5588, -0.3827), (2.431, -0.6512, -0.5556), (3.374, -0.6512, -0.5556), (2.431, -0.7755, -0.7071), (3.374, -0.7755, -0.7071), (2.431, -0.9271, -0.8315), (3.374, -0.9271, -0.8315), (2.431, -1.1, -0.9239), (3.374, -1.1, -0.9239), (2.431, -1.288, -0.9808), (3.374, -1.288, -0.9808), (2.431, -1.483, -1.0), (3.374, -1.483, -1.0), (2.431, -1.678, -0.9808), (3.374, -1.678, -0.9808), (2.431, -1.865, -0.9239), (3.374, -1.865, -0.9239), (2.431, -2.038, -0.8315), (3.374, -2.038, -0.8315), (2.431, -2.19, -0.7071), (3.374, -2.19, -0.7071), (2.431, -2.314, -0.5556), (3.374, -2.314, -0.5556), (2.431, -2.407, -0.3827), (3.374, -2.407, -0.3827), (2.431, -2.463, -0.1951), (3.374, -2.463, -0.1951), (2.431, -2.483, 4.768e-07), (3.374, -2.483, 4.172e-07), (2.431, -2.463, 0.1951), (3.374, -2.463, 0.1951), (2.431, -2.407, 0.3827), (3.374, -2.407, 0.3827), (2.431, -2.314, 0.5556), (3.374, -2.314, 0.5556), (2.431, -2.19, 0.7071), (3.374, -2.19, 0.7071), (2.431, -2.038, 0.8315), (3.374, -2.038, 0.8315), (2.431, -1.865, 0.9239), (3.374, -1.865, 0.9239), (2.431, -1.678, 0.9808), (3.374, -1.678, 0.9808), (2.431, -1.483, 1.0), (3.374, -1.483, 1.0), (2.431, -1.288, 0.9808), (3.374, -1.288, 0.9808), (2.431, -1.1, 0.9239), (3.374, -1.1, 0.9239), (2.431, -0.9271, 0.8315), (3.374, -0.9271, 0.8315), (2.431, -0.7755, 0.7071), (3.374, -0.7755, 0.7071), (2.431, -0.6512, 0.5556), (3.374, -0.6512, 0.5556), (2.431, -0.5588, 0.3827), (3.374, -0.5588, 0.3827), (2.431, -0.5019, 0.1951), (3.374, -0.5019, 0.1951), (3.522, -0.7106, -0.1536), (3.522, -0.6955, 4.291e-07), (3.522, -0.7554, -0.3012), (3.522, -0.8281, -0.4373), (3.522, -0.926, -0.5566), (3.522, -1.045, -0.6545), (3.522, -1.181, -0.7273), (3.522, -1.329, -0.7721), (3.522, -1.483, -0.7872), (3.522, -1.636, -0.7721), (3.522, -1.784, -0.7273), (3.522, -1.92, -0.6545), (3.522, -2.039, -0.5566), (3.522, -2.137, -0.4373), (3.522, -2.21, -0.3012), (3.522, -2.255, -0.1536), (3.522, -2.27, 4.291e-07), (3.522, -2.255, 0.1536), (3.522, -2.21, 0.3012), (3.522, -2.137, 0.4373), (3.522, -2.039, 0.5566), (3.522, -1.92, 0.6545), (3.522, -1.784, 0.7273), (3.522, -1.636, 0.7721), (3.522, -1.483, 0.7872), (3.522, -1.329, 0.7721), (3.522, -1.181, 0.7273), (3.522, -1.045, 0.6545), (3.522, -0.926, 0.5566), (3.522, -0.8281, 0.4373), (3.522, -0.7554, 0.3012), (3.522, -0.7106, 0.1536), (3.253, -1.2, -0.05617), (3.253, -1.195, 4.768e-07), (3.253, -1.217, -0.1102), (3.253, -1.243, -0.1599), (3.253, -1.279, -0.2036), (3.253, -1.323, -0.2394), (3.253, -1.372, -0.266), (3.253, -1.426, -0.2824), (3.253, -1.483, -0.2879), (3.253, -1.539, -0.2824), (3.253, -1.593, -0.266), (3.253, -1.643, -0.2394), (3.253, -1.686, -0.2036), (3.253, -1.722, -0.1599), (3.253, -1.749, -0.1102), (3.253, -1.765, -0.05617), (3.253, -1.771, 4.768e-07), (3.253, -1.765, 0.05617), (3.253, -1.749, 0.1102), (3.253, -1.722, 0.16), (3.253, -1.686, 0.2036), (3.253, -1.643, 0.2394), (3.253, -1.593, 0.266), (3.253, -1.539, 0.2824), (3.253, -1.483, 0.2879), (3.253, -1.426, 0.2824), (3.253, -1.372, 0.266), (3.253, -1.323, 0.2394), (3.253, -1.279, 0.2036), (3.253, -1.243, 0.16), (3.253, -1.217, 0.1102), (3.253, -1.2, 0.05617)], [], [(0, 1, 3, 2), (2, 3, 5, 4), (4, 5, 7, 6), (6, 7, 9, 8), (8, 9, 11, 10), (10, 11, 13, 12), (12, 13, 15, 14), (14, 15, 17, 16), (16, 17, 19, 18), (18, 19, 21, 20), (20, 21, 23, 22), (22, 23, 25, 24), (24, 25, 27, 26), (26, 27, 29, 28), (28, 29, 31, 30), (30, 31, 33, 32), (32, 33, 35, 34), (34, 35, 37, 36), (36, 37, 39, 38), (38, 39, 41, 40), (40, 41, 43, 42), (42, 43, 45, 44), (44, 45, 47, 46), (46, 47, 49, 48), (48, 49, 51, 50), (50, 51, 53, 52), (52, 53, 55, 54), (54, 55, 57, 56), (56, 57, 59, 58), (58, 59, 61, 60), (15, 13, 70, 71), (60, 61, 63, 62), (62, 63, 1, 0), (0, 2, 4, 6, 8, 10, 12, 14, 16, 18, 20, 22, 24, 26, 28, 30, 32, 34, 36, 38, 40, 42, 44, 46, 48, 50, 52, 54, 56, 58, 60, 62), (83, 82, 114, 115), (33, 31, 79, 80), (51, 49, 88, 89), (7, 5, 66, 67), (25, 23, 75, 76), (43, 41, 84, 85), (61, 59, 93, 94), (17, 15, 71, 72), (35, 33, 80, 81), (53, 51, 89, 90), (9, 7, 67, 68), (27, 25, 76, 77), (45, 43, 85, 86), (63, 61, 94, 95), (19, 17, 72, 73), (37, 35, 81, 82), (55, 53, 90, 91), (11, 9, 68, 69), (29, 27, 77, 78), (47, 45, 86, 87), (3, 1, 65, 64), (1, 63, 95, 65), (21, 19, 73, 74), (39, 37, 82, 83), (57, 55, 91, 92), (13, 11, 69, 70), (31, 29, 78, 79), (49, 47, 87, 88), (5, 3, 64, 66), (23, 21, 74, 75), (41, 39, 83, 84), (59, 57, 92, 93), (96, 97, 127, 126, 125, 124, 123, 122, 121, 120, 119, 118, 117, 116, 115, 114, 113, 112, 111, 110, 109, 108, 107, 106, 105, 104, 103, 102, 101, 100, 99, 98), (70, 69, 101, 102), (84, 83, 115, 116), (71, 70, 102, 103), (85, 84, 116, 117), (72, 71, 103, 104), (86, 85, 117, 118), (73, 72, 104, 105), (87, 86, 118, 119), (74, 73, 105, 106), (88, 87, 119, 120), (75, 74, 106, 107), (89, 88, 120, 121), (76, 75, 107, 108), (90, 89, 121, 122), (77, 76, 108, 109), (91, 90, 122, 123), (78, 77, 109, 110), (64, 65, 97, 96), (92, 91, 123, 124), (79, 78, 110, 111), (66, 64, 96, 98), (93, 92, 124, 125), (80, 79, 111, 112), (67, 66, 98, 99), (94, 93, 125, 126), (81, 80, 112, 113), (68, 67, 99, 100), (95, 94, 126, 127), (82, 81, 113, 114), (69, 68, 100, 101), (65, 95, 127, 97)])
_uv = me_cylinder_001.uv_layers.new(name='UVMap')
_uv.uv.foreach_set('vector', [1.0, 0.5, 1.0, 1.0, 0.9688, 1.0, 0.9688, 0.5, 0.9688, 0.5, 0.9688, 1.0, 0.9375, 1.0, 0.9375, 0.5, 0.9375, 0.5, 0.9375, 1.0, 0.9062, 1.0, 0.9062, 0.5, 0.9062, 0.5, 0.9062, 1.0, 0.875, 1.0, 0.875, 0.5, 0.875, 0.5, 0.875, 1.0, 0.8438, 1.0, 0.8438, 0.5, 0.8438, 0.5, 0.8438, 1.0, 0.8125, 1.0, 0.8125, 0.5, 0.8125, 0.5, 0.8125, 1.0, 0.7812, 1.0, 0.7812, 0.5, 0.7812, 0.5, 0.7812, 1.0, 0.75, 1.0, 0.75, 0.5, 0.75, 0.5, 0.75, 1.0, 0.7188, 1.0, 0.7188, 0.5, 0.7188, 0.5, 0.7188, 1.0, 0.6875, 1.0, 0.6875, 0.5, 0.6875, 0.5, 0.6875, 1.0, 0.6562, 1.0, 0.6562, 0.5, 0.6562, 0.5, 0.6562, 1.0, 0.625, 1.0, 0.625, 0.5, 0.625, 0.5, 0.625, 1.0, 0.5938, 1.0, 0.5938, 0.5, 0.5938, 0.5, 0.5938, 1.0, 0.5625, 1.0, 0.5625, 0.5, 0.5625, 0.5, 0.5625, 1.0, 0.5312, 1.0, 0.5312, 0.5, 0.5312, 0.5, 0.5312, 1.0, 0.5, 1.0, 0.5, 0.5, 0.5, 0.5, 0.5, 1.0, 0.4688, 1.0, 0.4688, 0.5, 0.4688, 0.5, 0.4688, 1.0, 0.4375, 1.0, 0.4375, 0.5, 0.4375, 0.5, 0.4375, 1.0, 0.4062, 1.0, 0.4062, 0.5, 0.4062, 0.5, 0.4062, 1.0, 0.375, 1.0, 0.375, 0.5, 0.375, 0.5, 0.375, 1.0, 0.3438, 1.0, 0.3438, 0.5, 0.3438, 0.5, 0.3438, 1.0, 0.3125, 1.0, 0.3125, 0.5, 0.3125, 0.5, 0.3125, 1.0, 0.2812, 1.0, 0.2812, 0.5, 0.2812, 0.5, 0.2812, 1.0, 0.25, 1.0, 0.25, 0.5, 0.25, 0.5, 0.25, 1.0, 0.2188, 1.0, 0.2188, 0.5, 0.2188, 0.5, 0.2188, 1.0, 0.1875, 1.0, 0.1875, 0.5, 0.1875, 0.5, 0.1875, 1.0, 0.1562, 1.0, 0.1562, 0.5, 0.1562, 0.5, 0.1562, 1.0, 0.125, 1.0, 0.125, 0.5, 0.125, 0.5, 0.125, 1.0, 0.09375, 1.0, 0.09375, 0.5, 0.09375, 0.5, 0.09375, 1.0, 0.0625, 1.0, 0.0625, 0.5, 0.7812, 1.0, 0.8125, 1.0, 0.8125, 1.0, 0.7812, 1.0, 0.0625, 0.5, 0.0625, 1.0, 0.03125, 1.0, 0.03125, 0.5, 0.03125, 0.5, 0.03125, 1.0, 0.0, 1.0, 0.0, 0.5, 0.75, 0.49, 0.7968, 0.4854, 0.8418, 0.4717, 0.8833, 0.4496, 0.9197, 0.4197, 0.9496, 0.3833, 0.9717, 0.3418, 0.9854, 0.2968, 0.99, 0.25, 0.9854, 0.2032, 0.9717, 0.1582, 0.9496, 0.1167, 0.9197, 0.08029, 0.8833, 0.05045, 0.8418, 0.02827, 0.7968, 0.01461, 0.75, 0.01, 0.7032, 0.01461, 0.6582, 0.02827, 0.6167, 0.05045, 0.5803, 0.08029, 0.5504, 0.1167, 0.5283, 0.1582, 0.5146, 0.2032, 0.51, 0.25, 0.5146, 0.2968, 0.5283, 0.3418, 0.5504, 0.3833, 0.5803, 0.4197, 0.6167, 0.4496, 0.6582, 0.4717, 0.7032, 0.4854, 0.4062, 1.0, 0.4375, 1.0, 0.4375, 1.0, 0.4062, 1.0, 0.5, 1.0, 0.5312, 1.0, 0.5312, 1.0, 0.5, 1.0, 0.2188, 1.0, 0.25, 1.0, 0.25, 1.0, 0.2188, 1.0, 0.9062, 1.0, 0.9375, 1.0, 0.9375, 1.0, 0.9062, 1.0, 0.625, 1.0, 0.6562, 1.0, 0.6562, 1.0, 0.625, 1.0, 0.3438, 1.0, 0.375, 1.0, 0.375, 1.0, 0.3438, 1.0, 0.0625, 1.0, 0.09375, 1.0, 0.09375, 1.0, 0.0625, 1.0, 0.75, 1.0, 0.7812, 1.0, 0.7812, 1.0, 0.75, 1.0, 0.4688, 1.0, 0.5, 1.0, 0.5, 1.0, 0.4688, 1.0, 0.1875, 1.0, 0.2188, 1.0, 0.2188, 1.0, 0.1875, 1.0, 0.875, 1.0, 0.9062, 1.0, 0.9062, 1.0, 0.875, 1.0, 0.5938, 1.0, 0.625, 1.0, 0.625, 1.0, 0.5938, 1.0, 0.3125, 1.0, 0.3438, 1.0, 0.3438, 1.0, 0.3125, 1.0, 0.03125, 1.0, 0.0625, 1.0, 0.0625, 1.0, 0.03125, 1.0, 0.7188, 1.0, 0.75, 1.0, 0.75, 1.0, 0.7188, 1.0, 0.4375, 1.0, 0.4688, 1.0, 0.4688, 1.0, 0.4375, 1.0, 0.1562, 1.0, 0.1875, 1.0, 0.1875, 1.0, 0.1562, 1.0, 0.8438, 1.0, 0.875, 1.0, 0.875, 1.0, 0.8438, 1.0, 0.5625, 1.0, 0.5938, 1.0, 0.5938, 1.0, 0.5625, 1.0, 0.2812, 1.0, 0.3125, 1.0, 0.3125, 1.0, 0.2812, 1.0, 0.9688, 1.0, 1.0, 1.0, 1.0, 1.0, 0.9688, 1.0, 0.0, 1.0, 0.03125, 1.0, 0.03125, 1.0, 0.0, 1.0, 0.6875, 1.0, 0.7188, 1.0, 0.7188, 1.0, 0.6875, 1.0, 0.4062, 1.0, 0.4375, 1.0, 0.4375, 1.0, 0.4062, 1.0, 0.125, 1.0, 0.1562, 1.0, 0.1562, 1.0, 0.125, 1.0, 0.8125, 1.0, 0.8438, 1.0, 0.8438, 1.0, 0.8125, 1.0, 0.5312, 1.0, 0.5625, 1.0, 0.5625, 1.0, 0.5312, 1.0, 0.25, 1.0, 0.2812, 1.0, 0.2812, 1.0, 0.25, 1.0, 0.9375, 1.0, 0.9688, 1.0, 0.9688, 1.0, 0.9375, 1.0, 0.6562, 1.0, 0.6875, 1.0, 0.6875, 1.0, 0.6562, 1.0, 0.375, 1.0, 0.4062, 1.0, 0.4062, 1.0, 0.375, 1.0, 0.09375, 1.0, 0.125, 1.0, 0.125, 1.0, 0.09375, 1.0, 0.2968, 0.4854, 0.25, 0.49, 0.2032, 0.4854, 0.1582, 0.4717, 0.1167, 0.4496, 0.08029, 0.4197, 0.05045, 0.3833, 0.02827, 0.3418, 0.01461, 0.2968, 0.01, 0.25, 0.01461, 0.2032, 0.02827, 0.1582, 0.05045, 0.1167, 0.08029, 0.08029, 0.1167, 0.05045, 0.1582, 0.02827, 0.2032, 0.01461, 0.25, 0.01, 0.2968, 0.01461, 0.3418, 0.02827, 0.3833, 0.05045, 0.4197, 0.08029, 0.4496, 0.1167, 0.4717, 0.1582, 0.4854, 0.2032, 0.49, 0.25, 0.4854, 0.2968, 0.4717, 0.3418, 0.4496, 0.3833, 0.4197, 0.4197, 0.3833, 0.4496, 0.3418, 0.4717, 0.8125, 1.0, 0.8438, 1.0, 0.8438, 1.0, 0.8125, 1.0, 0.375, 1.0, 0.4062, 1.0, 0.4062, 1.0, 0.375, 1.0, 0.7812, 1.0, 0.8125, 1.0, 0.8125, 1.0, 0.7812, 1.0, 0.3438, 1.0, 0.375, 1.0, 0.375, 1.0, 0.3438, 1.0, 0.75, 1.0, 0.7812, 1.0, 0.7812, 1.0, 0.75, 1.0, 0.3125, 1.0, 0.3438, 1.0, 0.3438, 1.0, 0.3125, 1.0, 0.7188, 1.0, 0.75, 1.0, 0.75, 1.0, 0.7188, 1.0, 0.2812, 1.0, 0.3125, 1.0, 0.3125, 1.0, 0.2812, 1.0, 0.6875, 1.0, 0.7188, 1.0, 0.7188, 1.0, 0.6875, 1.0, 0.25, 1.0, 0.2812, 1.0, 0.2812, 1.0, 0.25, 1.0, 0.6562, 1.0, 0.6875, 1.0, 0.6875, 1.0, 0.6562, 1.0, 0.2188, 1.0, 0.25, 1.0, 0.25, 1.0, 0.2188, 1.0, 0.625, 1.0, 0.6562, 1.0, 0.6562, 1.0, 0.625, 1.0, 0.1875, 1.0, 0.2188, 1.0, 0.2188, 1.0, 0.1875, 1.0, 0.5938, 1.0, 0.625, 1.0, 0.625, 1.0, 0.5938, 1.0, 0.1562, 1.0, 0.1875, 1.0, 0.1875, 1.0, 0.1562, 1.0, 0.5625, 1.0, 0.5938, 1.0, 0.5938, 1.0, 0.5625, 1.0, 0.9688, 1.0, 1.0, 1.0, 1.0, 1.0, 0.9688, 1.0, 0.125, 1.0, 0.1562, 1.0, 0.1562, 1.0, 0.125, 1.0, 0.5312, 1.0, 0.5625, 1.0, 0.5625, 1.0, 0.5312, 1.0, 0.9375, 1.0, 0.9688, 1.0, 0.9688, 1.0, 0.9375, 1.0, 0.09375, 1.0, 0.125, 1.0, 0.125, 1.0, 0.09375, 1.0, 0.5, 1.0, 0.5312, 1.0, 0.5312, 1.0, 0.5, 1.0, 0.9062, 1.0, 0.9375, 1.0, 0.9375, 1.0, 0.9062, 1.0, 0.0625, 1.0, 0.09375, 1.0, 0.09375, 1.0, 0.0625, 1.0, 0.4688, 1.0, 0.5, 1.0, 0.5, 1.0, 0.4688, 1.0, 0.875, 1.0, 0.9062, 1.0, 0.9062, 1.0, 0.875, 1.0, 0.03125, 1.0, 0.0625, 1.0, 0.0625, 1.0, 0.03125, 1.0, 0.4375, 1.0, 0.4688, 1.0, 0.4688, 1.0, 0.4375, 1.0, 0.8438, 1.0, 0.875, 1.0, 0.875, 1.0, 0.8438, 1.0, 0.0, 1.0, 0.03125, 1.0, 0.03125, 1.0, 0.0, 1.0])
me_cylinder_001.materials.append(mat_material_006)
me_cylinder_001.update()
me_cylinder_002 = bpy.data.meshes.new('Cylinder.002')
me_cylinder_002.from_pydata([(0.7145, 1.0, 4.768e-07), (-0.229, 1.0, 4.172e-07), (0.7145, 0.9808, -0.1951), (-0.229, 0.9808, -0.1951), (0.7145, 0.9239, -0.3827), (-0.229, 0.9239, -0.3827), (0.7145, 0.8315, -0.5556), (-0.229, 0.8315, -0.5556), (0.7145, 0.7071, -0.7071), (-0.229, 0.7071, -0.7071), (0.7145, 0.5556, -0.8315), (-0.229, 0.5556, -0.8315), (0.7145, 0.3827, -0.9239), (-0.229, 0.3827, -0.9239), (0.7145, 0.1951, -0.9808), (-0.229, 0.1951, -0.9808), (0.7145, 0.0, -1.0), (-0.229, 0.0, -1.0), (0.7145, -0.1951, -0.9808), (-0.229, -0.1951, -0.9808), (0.7145, -0.3827, -0.9239), (-0.229, -0.3827, -0.9239), (0.7145, -0.5556, -0.8315), (-0.229, -0.5556, -0.8315), (0.7145, -0.7071, -0.7071), (-0.229, -0.7071, -0.7071), (0.7145, -0.8315, -0.5556), (-0.229, -0.8315, -0.5556), (0.7145, -0.9239, -0.3827), (-0.229, -0.9239, -0.3827), (0.7145, -0.9808, -0.1951), (-0.229, -0.9808, -0.1951), (0.7145, -1.0, 4.768e-07), (-0.229, -1.0, 4.172e-07), (0.7145, -0.9808, 0.1951), (-0.229, -0.9808, 0.1951), (0.7145, -0.9239, 0.3827), (-0.229, -0.9239, 0.3827), (0.7145, -0.8315, 0.5556), (-0.229, -0.8315, 0.5556), (0.7145, -0.7071, 0.7071), (-0.229, -0.7071, 0.7071), (0.7145, -0.5556, 0.8315), (-0.229, -0.5556, 0.8315), (0.7145, -0.3827, 0.9239), (-0.229, -0.3827, 0.9239), (0.7145, -0.1951, 0.9808), (-0.229, -0.1951, 0.9808), (0.7145, 0.0, 1.0), (-0.229, 0.0, 1.0), (0.7145, 0.1951, 0.9808), (-0.229, 0.1951, 0.9808), (0.7145, 0.3827, 0.9239), (-0.229, 0.3827, 0.9239), (0.7145, 0.5556, 0.8315), (-0.229, 0.5556, 0.8315), (0.7145, 0.7071, 0.7071), (-0.229, 0.7071, 0.7071), (0.7145, 0.8315, 0.5556), (-0.229, 0.8315, 0.5556), (0.7145, 0.9239, 0.3827), (-0.229, 0.9239, 0.3827), (0.7145, 0.9808, 0.1951), (-0.229, 0.9808, 0.1951), (-0.3773, 0.7721, -0.1536), (-0.3773, 0.7872, 4.291e-07), (-0.3773, 0.7273, -0.3012), (-0.3773, 0.6545, -0.4373), (-0.3773, 0.5566, -0.5566), (-0.3773, 0.4373, -0.6545), (-0.3773, 0.3012, -0.7273), (-0.3773, 0.1536, -0.7721), (-0.3773, 0.0, -0.7872), (-0.3773, -0.1536, -0.7721), (-0.3773, -0.3012, -0.7273), (-0.3773, -0.4373, -0.6545), (-0.3773, -0.5566, -0.5566), (-0.3773, -0.6545, -0.4373), (-0.3773, -0.7273, -0.3012), (-0.3773, -0.7721, -0.1536), (-0.3773, -0.7872, 4.291e-07), (-0.3773, -0.7721, 0.1536), (-0.3773, -0.7273, 0.3012), (-0.3773, -0.6545, 0.4373), (-0.3773, -0.5566, 0.5566), (-0.3773, -0.4373, 0.6545), (-0.3773, -0.3012, 0.7273), (-0.3773, -0.1536, 0.7721), (-0.3773, 0.0, 0.7872), (-0.3773, 0.1536, 0.7721), (-0.3773, 0.3012, 0.7273), (-0.3773, 0.4373, 0.6545), (-0.3773, 0.5566, 0.5566), (-0.3773, 0.6545, 0.4373), (-0.3773, 0.7273, 0.3012), (-0.3773, 0.7721, 0.1536), (-0.1082, 0.2824, -0.05617), (-0.1082, 0.2879, 4.768e-07), (-0.1082, 0.266, -0.1102), (-0.1082, 0.2394, -0.1599), (-0.1082, 0.2036, -0.2036), (-0.1082, 0.16, -0.2394), (-0.1082, 0.1102, -0.266), (-0.1082, 0.05617, -0.2824), (-0.1082, 1.192e-07, -0.2879), (-0.1082, -0.05617, -0.2824), (-0.1082, -0.1102, -0.266), (-0.1082, -0.16, -0.2394), (-0.1082, -0.2036, -0.2036), (-0.1082, -0.2394, -0.1599), (-0.1082, -0.266, -0.1102), (-0.1082, -0.2824, -0.05617), (-0.1082, -0.2879, 4.768e-07), (-0.1082, -0.2824, 0.05617), (-0.1082, -0.266, 0.1102), (-0.1082, -0.2394, 0.16), (-0.1082, -0.2036, 0.2036), (-0.1082, -0.16, 0.2394), (-0.1082, -0.1102, 0.266), (-0.1082, -0.05617, 0.2824), (-0.1082, 1.192e-07, 0.2879), (-0.1082, 0.05617, 0.2824), (-0.1082, 0.1102, 0.266), (-0.1082, 0.16, 0.2394), (-0.1082, 0.2036, 0.2036), (-0.1082, 0.2394, 0.16), (-0.1082, 0.266, 0.1102), (-0.1082, 0.2824, 0.05617)], [], [(0, 2, 3, 1), (2, 4, 5, 3), (4, 6, 7, 5), (6, 8, 9, 7), (8, 10, 11, 9), (10, 12, 13, 11), (12, 14, 15, 13), (14, 16, 17, 15), (16, 18, 19, 17), (18, 20, 21, 19), (20, 22, 23, 21), (22, 24, 25, 23), (24, 26, 27, 25), (26, 28, 29, 27), (28, 30, 31, 29), (30, 32, 33, 31), (32, 34, 35, 33), (34, 36, 37, 35), (36, 38, 39, 37), (38, 40, 41, 39), (40, 42, 43, 41), (42, 44, 45, 43), (44, 46, 47, 45), (46, 48, 49, 47), (48, 50, 51, 49), (50, 52, 53, 51), (52, 54, 55, 53), (54, 56, 57, 55), (56, 58, 59, 57), (58, 60, 61, 59), (15, 71, 70, 13), (60, 62, 63, 61), (62, 0, 1, 63), (0, 62, 60, 58, 56, 54, 52, 50, 48, 46, 44, 42, 40, 38, 36, 34, 32, 30, 28, 26, 24, 22, 20, 18, 16, 14, 12, 10, 8, 6, 4, 2), (83, 115, 114, 82), (33, 80, 79, 31), (51, 89, 88, 49), (7, 67, 66, 5), (25, 76, 75, 23), (43, 85, 84, 41), (61, 94, 93, 59), (17, 72, 71, 15), (35, 81, 80, 33), (53, 90, 89, 51), (9, 68, 67, 7), (27, 77, 76, 25), (45, 86, 85, 43), (63, 95, 94, 61), (19, 73, 72, 17), (37, 82, 81, 35), (55, 91, 90, 53), (11, 69, 68, 9), (29, 78, 77, 27), (47, 87, 86, 45), (3, 64, 65, 1), (1, 65, 95, 63), (21, 74, 73, 19), (39, 83, 82, 37), (57, 92, 91, 55), (13, 70, 69, 11), (31, 79, 78, 29), (49, 88, 87, 47), (5, 66, 64, 3), (23, 75, 74, 21), (41, 84, 83, 39), (59, 93, 92, 57), (96, 98, 99, 100, 101, 102, 103, 104, 105, 106, 107, 108, 109, 110, 111, 112, 113, 114, 115, 116, 117, 118, 119, 120, 121, 122, 123, 124, 125, 126, 127, 97), (70, 102, 101, 69), (84, 116, 115, 83), (71, 103, 102, 70), (85, 117, 116, 84), (72, 104, 103, 71), (86, 118, 117, 85), (73, 105, 104, 72), (87, 119, 118, 86), (74, 106, 105, 73), (88, 120, 119, 87), (75, 107, 106, 74), (89, 121, 120, 88), (76, 108, 107, 75), (90, 122, 121, 89), (77, 109, 108, 76), (91, 123, 122, 90), (78, 110, 109, 77), (64, 96, 97, 65), (92, 124, 123, 91), (79, 111, 110, 78), (66, 98, 96, 64), (93, 125, 124, 92), (80, 112, 111, 79), (67, 99, 98, 66), (94, 126, 125, 93), (81, 113, 112, 80), (68, 100, 99, 67), (95, 127, 126, 94), (82, 114, 113, 81), (69, 101, 100, 68), (65, 97, 127, 95)])
_uv = me_cylinder_002.uv_layers.new(name='UVMap')
_uv.uv.foreach_set('vector', [1.0, 0.5, 0.9688, 0.5, 0.9688, 1.0, 1.0, 1.0, 0.9688, 0.5, 0.9375, 0.5, 0.9375, 1.0, 0.9688, 1.0, 0.9375, 0.5, 0.9062, 0.5, 0.9062, 1.0, 0.9375, 1.0, 0.9062, 0.5, 0.875, 0.5, 0.875, 1.0, 0.9062, 1.0, 0.875, 0.5, 0.8438, 0.5, 0.8438, 1.0, 0.875, 1.0, 0.8438, 0.5, 0.8125, 0.5, 0.8125, 1.0, 0.8438, 1.0, 0.8125, 0.5, 0.7812, 0.5, 0.7812, 1.0, 0.8125, 1.0, 0.7812, 0.5, 0.75, 0.5, 0.75, 1.0, 0.7812, 1.0, 0.75, 0.5, 0.7188, 0.5, 0.7188, 1.0, 0.75, 1.0, 0.7188, 0.5, 0.6875, 0.5, 0.6875, 1.0, 0.7188, 1.0, 0.6875, 0.5, 0.6562, 0.5, 0.6562, 1.0, 0.6875, 1.0, 0.6562, 0.5, 0.625, 0.5, 0.625, 1.0, 0.6562, 1.0, 0.625, 0.5, 0.5938, 0.5, 0.5938, 1.0, 0.625, 1.0, 0.5938, 0.5, 0.5625, 0.5, 0.5625, 1.0, 0.5938, 1.0, 0.5625, 0.5, 0.5312, 0.5, 0.5312, 1.0, 0.5625, 1.0, 0.5312, 0.5, 0.5, 0.5, 0.5, 1.0, 0.5312, 1.0, 0.5, 0.5, 0.4688, 0.5, 0.4688, 1.0, 0.5, 1.0, 0.4688, 0.5, 0.4375, 0.5, 0.4375, 1.0, 0.4688, 1.0, 0.4375, 0.5, 0.4062, 0.5, 0.4062, 1.0, 0.4375, 1.0, 0.4062, 0.5, 0.375, 0.5, 0.375, 1.0, 0.4062, 1.0, 0.375, 0.5, 0.3438, 0.5, 0.3438, 1.0, 0.375, 1.0, 0.3438, 0.5, 0.3125, 0.5, 0.3125, 1.0, 0.3438, 1.0, 0.3125, 0.5, 0.2812, 0.5, 0.2812, 1.0, 0.3125, 1.0, 0.2812, 0.5, 0.25, 0.5, 0.25, 1.0, 0.2812, 1.0, 0.25, 0.5, 0.2188, 0.5, 0.2188, 1.0, 0.25, 1.0, 0.2188, 0.5, 0.1875, 0.5, 0.1875, 1.0, 0.2188, 1.0, 0.1875, 0.5, 0.1562, 0.5, 0.1562, 1.0, 0.1875, 1.0, 0.1562, 0.5, 0.125, 0.5, 0.125, 1.0, 0.1562, 1.0, 0.125, 0.5, 0.09375, 0.5, 0.09375, 1.0, 0.125, 1.0, 0.09375, 0.5, 0.0625, 0.5, 0.0625, 1.0, 0.09375, 1.0, 0.7812, 1.0, 0.7812, 1.0, 0.8125, 1.0, 0.8125, 1.0, 0.0625, 0.5, 0.03125, 0.5, 0.03125, 1.0, 0.0625, 1.0, 0.03125, 0.5, 0.0, 0.5, 0.0, 1.0, 0.03125, 1.0, 0.75, 0.49, 0.7032, 0.4854, 0.6582, 0.4717, 0.6167, 0.4496, 0.5803, 0.4197, 0.5504, 0.3833, 0.5283, 0.3418, 0.5146, 0.2968, 0.51, 0.25, 0.5146, 0.2032, 0.5283, 0.1582, 0.5504, 0.1167, 0.5803, 0.08029, 0.6167, 0.05045, 0.6582, 0.02827, 0.7032, 0.01461, 0.75, 0.01, 0.7968, 0.01461, 0.8418, 0.02827, 0.8833, 0.05045, 0.9197, 0.08029, 0.9496, 0.1167, 0.9717, 0.1582, 0.9854, 0.2032, 0.99, 0.25, 0.9854, 0.2968, 0.9717, 0.3418, 0.9496, 0.3833, 0.9197, 0.4197, 0.8833, 0.4496, 0.8418, 0.4717, 0.7968, 0.4854, 0.4062, 1.0, 0.4062, 1.0, 0.4375, 1.0, 0.4375, 1.0, 0.5, 1.0, 0.5, 1.0, 0.5312, 1.0, 0.5312, 1.0, 0.2188, 1.0, 0.2188, 1.0, 0.25, 1.0, 0.25, 1.0, 0.9062, 1.0, 0.9062, 1.0, 0.9375, 1.0, 0.9375, 1.0, 0.625, 1.0, 0.625, 1.0, 0.6562, 1.0, 0.6562, 1.0, 0.3438, 1.0, 0.3438, 1.0, 0.375, 1.0, 0.375, 1.0, 0.0625, 1.0, 0.0625, 1.0, 0.09375, 1.0, 0.09375, 1.0, 0.75, 1.0, 0.75, 1.0, 0.7812, 1.0, 0.7812, 1.0, 0.4688, 1.0, 0.4688, 1.0, 0.5, 1.0, 0.5, 1.0, 0.1875, 1.0, 0.1875, 1.0, 0.2188, 1.0, 0.2188, 1.0, 0.875, 1.0, 0.875, 1.0, 0.9062, 1.0, 0.9062, 1.0, 0.5938, 1.0, 0.5938, 1.0, 0.625, 1.0, 0.625, 1.0, 0.3125, 1.0, 0.3125, 1.0, 0.3438, 1.0, 0.3438, 1.0, 0.03125, 1.0, 0.03125, 1.0, 0.0625, 1.0, 0.0625, 1.0, 0.7188, 1.0, 0.7188, 1.0, 0.75, 1.0, 0.75, 1.0, 0.4375, 1.0, 0.4375, 1.0, 0.4688, 1.0, 0.4688, 1.0, 0.1562, 1.0, 0.1562, 1.0, 0.1875, 1.0, 0.1875, 1.0, 0.8438, 1.0, 0.8438, 1.0, 0.875, 1.0, 0.875, 1.0, 0.5625, 1.0, 0.5625, 1.0, 0.5938, 1.0, 0.5938, 1.0, 0.2812, 1.0, 0.2812, 1.0, 0.3125, 1.0, 0.3125, 1.0, 0.9688, 1.0, 0.9688, 1.0, 1.0, 1.0, 1.0, 1.0, 0.0, 1.0, 0.0, 1.0, 0.03125, 1.0, 0.03125, 1.0, 0.6875, 1.0, 0.6875, 1.0, 0.7188, 1.0, 0.7188, 1.0, 0.4062, 1.0, 0.4062, 1.0, 0.4375, 1.0, 0.4375, 1.0, 0.125, 1.0, 0.125, 1.0, 0.1562, 1.0, 0.1562, 1.0, 0.8125, 1.0, 0.8125, 1.0, 0.8438, 1.0, 0.8438, 1.0, 0.5312, 1.0, 0.5312, 1.0, 0.5625, 1.0, 0.5625, 1.0, 0.25, 1.0, 0.25, 1.0, 0.2812, 1.0, 0.2812, 1.0, 0.9375, 1.0, 0.9375, 1.0, 0.9688, 1.0, 0.9688, 1.0, 0.6562, 1.0, 0.6562, 1.0, 0.6875, 1.0, 0.6875, 1.0, 0.375, 1.0, 0.375, 1.0, 0.4062, 1.0, 0.4062, 1.0, 0.09375, 1.0, 0.09375, 1.0, 0.125, 1.0, 0.125, 1.0, 0.2968, 0.4854, 0.3418, 0.4717, 0.3833, 0.4496, 0.4197, 0.4197, 0.4496, 0.3833, 0.4717, 0.3418, 0.4854, 0.2968, 0.49, 0.25, 0.4854, 0.2032, 0.4717, 0.1582, 0.4496, 0.1167, 0.4197, 0.08029, 0.3833, 0.05045, 0.3418, 0.02827, 0.2968, 0.01461, 0.25, 0.01, 0.2032, 0.01461, 0.1582, 0.02827, 0.1167, 0.05045, 0.08029, 0.08029, 0.05045, 0.1167, 0.02827, 0.1582, 0.01461, 0.2032, 0.01, 0.25, 0.01461, 0.2968, 0.02827, 0.3418, 0.05045, 0.3833, 0.08029, 0.4197, 0.1167, 0.4496, 0.1582, 0.4717, 0.2032, 0.4854, 0.25, 0.49, 0.8125, 1.0, 0.8125, 1.0, 0.8438, 1.0, 0.8438, 1.0, 0.375, 1.0, 0.375, 1.0, 0.4062, 1.0, 0.4062, 1.0, 0.7812, 1.0, 0.7812, 1.0, 0.8125, 1.0, 0.8125, 1.0, 0.3438, 1.0, 0.3438, 1.0, 0.375, 1.0, 0.375, 1.0, 0.75, 1.0, 0.75, 1.0, 0.7812, 1.0, 0.7812, 1.0, 0.3125, 1.0, 0.3125, 1.0, 0.3438, 1.0, 0.3438, 1.0, 0.7188, 1.0, 0.7188, 1.0, 0.75, 1.0, 0.75, 1.0, 0.2812, 1.0, 0.2812, 1.0, 0.3125, 1.0, 0.3125, 1.0, 0.6875, 1.0, 0.6875, 1.0, 0.7188, 1.0, 0.7188, 1.0, 0.25, 1.0, 0.25, 1.0, 0.2812, 1.0, 0.2812, 1.0, 0.6562, 1.0, 0.6562, 1.0, 0.6875, 1.0, 0.6875, 1.0, 0.2188, 1.0, 0.2188, 1.0, 0.25, 1.0, 0.25, 1.0, 0.625, 1.0, 0.625, 1.0, 0.6562, 1.0, 0.6562, 1.0, 0.1875, 1.0, 0.1875, 1.0, 0.2188, 1.0, 0.2188, 1.0, 0.5938, 1.0, 0.5938, 1.0, 0.625, 1.0, 0.625, 1.0, 0.1562, 1.0, 0.1562, 1.0, 0.1875, 1.0, 0.1875, 1.0, 0.5625, 1.0, 0.5625, 1.0, 0.5938, 1.0, 0.5938, 1.0, 0.9688, 1.0, 0.9688, 1.0, 1.0, 1.0, 1.0, 1.0, 0.125, 1.0, 0.125, 1.0, 0.1562, 1.0, 0.1562, 1.0, 0.5312, 1.0, 0.5312, 1.0, 0.5625, 1.0, 0.5625, 1.0, 0.9375, 1.0, 0.9375, 1.0, 0.9688, 1.0, 0.9688, 1.0, 0.09375, 1.0, 0.09375, 1.0, 0.125, 1.0, 0.125, 1.0, 0.5, 1.0, 0.5, 1.0, 0.5312, 1.0, 0.5312, 1.0, 0.9062, 1.0, 0.9062, 1.0, 0.9375, 1.0, 0.9375, 1.0, 0.0625, 1.0, 0.0625, 1.0, 0.09375, 1.0, 0.09375, 1.0, 0.4688, 1.0, 0.4688, 1.0, 0.5, 1.0, 0.5, 1.0, 0.875, 1.0, 0.875, 1.0, 0.9062, 1.0, 0.9062, 1.0, 0.03125, 1.0, 0.03125, 1.0, 0.0625, 1.0, 0.0625, 1.0, 0.4375, 1.0, 0.4375, 1.0, 0.4688, 1.0, 0.4688, 1.0, 0.8438, 1.0, 0.8438, 1.0, 0.875, 1.0, 0.875, 1.0, 0.0, 1.0, 0.0, 1.0, 0.03125, 1.0, 0.03125, 1.0])
me_cylinder_002.materials.append(mat_material_007)
me_cylinder_002.update()
me_cylinder_003 = bpy.data.meshes.new('Cylinder.003')
me_cylinder_003.from_pydata([(-2.431, -0.4827, 4.768e-07), (-3.374, -0.4827, 4.172e-07), (-2.431, -0.5019, -0.1951), (-3.374, -0.5019, -0.1951), (-2.431, -0.5588, -0.3827), (-3.374, -0.5588, -0.3827), (-2.431, -0.6512, -0.5556), (-3.374, -0.6512, -0.5556), (-2.431, -0.7755, -0.7071), (-3.374, -0.7755, -0.7071), (-2.431, -0.9271, -0.8315), (-3.374, -0.9271, -0.8315), (-2.431, -1.1, -0.9239), (-3.374, -1.1, -0.9239), (-2.431, -1.288, -0.9808), (-3.374, -1.288, -0.9808), (-2.431, -1.483, -1.0), (-3.374, -1.483, -1.0), (-2.431, -1.678, -0.9808), (-3.374, -1.678, -0.9808), (-2.431, -1.865, -0.9239), (-3.374, -1.865, -0.9239), (-2.431, -2.038, -0.8315), (-3.374, -2.038, -0.8315), (-2.431, -2.19, -0.7071), (-3.374, -2.19, -0.7071), (-2.431, -2.314, -0.5556), (-3.374, -2.314, -0.5556), (-2.431, -2.407, -0.3827), (-3.374, -2.407, -0.3827), (-2.431, -2.463, -0.1951), (-3.374, -2.463, -0.1951), (-2.431, -2.483, 4.768e-07), (-3.374, -2.483, 4.172e-07), (-2.431, -2.463, 0.1951), (-3.374, -2.463, 0.1951), (-2.431, -2.407, 0.3827), (-3.374, -2.407, 0.3827), (-2.431, -2.314, 0.5556), (-3.374, -2.314, 0.5556), (-2.431, -2.19, 0.7071), (-3.374, -2.19, 0.7071), (-2.431, -2.038, 0.8315), (-3.374, -2.038, 0.8315), (-2.431, -1.865, 0.9239), (-3.374, -1.865, 0.9239), (-2.431, -1.678, 0.9808), (-3.374, -1.678, 0.9808), (-2.431, -1.483, 1.0), (-3.374, -1.483, 1.0), (-2.431, -1.288, 0.9808), (-3.374, -1.288, 0.9808), (-2.431, -1.1, 0.9239), (-3.374, -1.1, 0.9239), (-2.431, -0.9271, 0.8315), (-3.374, -0.9271, 0.8315), (-2.431, -0.7755, 0.7071), (-3.374, -0.7755, 0.7071), (-2.431, -0.6512, 0.5556), (-3.374, -0.6512, 0.5556), (-2.431, -0.5588, 0.3827), (-3.374, -0.5588, 0.3827), (-2.431, -0.5019, 0.1951), (-3.374, -0.5019, 0.1951), (-3.522, -0.7106, -0.1536), (-3.522, -0.6955, 4.291e-07), (-3.522, -0.7554, -0.3012), (-3.522, -0.8281, -0.4373), (-3.522, -0.926, -0.5566), (-3.522, -1.045, -0.6545), (-3.522, -1.181, -0.7273), (-3.522, -1.329, -0.7721), (-3.522, -1.483, -0.7872), (-3.522, -1.636, -0.7721), (-3.522, -1.784, -0.7273), (-3.522, -1.92, -0.6545), (-3.522, -2.039, -0.5566), (-3.522, -2.137, -0.4373), (-3.522, -2.21, -0.3012), (-3.522, -2.255, -0.1536), (-3.522, -2.27, 4.291e-07), (-3.522, -2.255, 0.1536), (-3.522, -2.21, 0.3012), (-3.522, -2.137, 0.4373), (-3.522, -2.039, 0.5566), (-3.522, -1.92, 0.6545), (-3.522, -1.784, 0.7273), (-3.522, -1.636, 0.7721), (-3.522, -1.483, 0.7872), (-3.522, -1.329, 0.7721), (-3.522, -1.181, 0.7273), (-3.522, -1.045, 0.6545), (-3.522, -0.926, 0.5566), (-3.522, -0.8281, 0.4373), (-3.522, -0.7554, 0.3012), (-3.522, -0.7106, 0.1536), (-3.253, -1.2, -0.05617), (-3.253, -1.195, 4.768e-07), (-3.253, -1.217, -0.1102), (-3.253, -1.243, -0.1599), (-3.253, -1.279, -0.2036), (-3.253, -1.323, -0.2394), (-3.253, -1.372, -0.266), (-3.253, -1.426, -0.2824), (-3.253, -1.483, -0.2879), (-3.253, -1.539, -0.2824), (-3.253, -1.593, -0.266), (-3.253, -1.643, -0.2394), (-3.253, -1.686, -0.2036), (-3.253, -1.722, -0.1599), (-3.253, -1.749, -0.1102), (-3.253, -1.765, -0.05617), (-3.253, -1.771, 4.768e-07), (-3.253, -1.765, 0.05617), (-3.253, -1.749, 0.1102), (-3.253, -1.722, 0.16), (-3.253, -1.686, 0.2036), (-3.253, -1.643, 0.2394), (-3.253, -1.593, 0.266), (-3.253, -1.539, 0.2824), (-3.253, -1.483, 0.2879), (-3.253, -1.426, 0.2824), (-3.253, -1.372, 0.266), (-3.253, -1.323, 0.2394), (-3.253, -1.279, 0.2036), (-3.253, -1.243, 0.16), (-3.253, -1.217, 0.1102), (-3.253, -1.2, 0.05617)], [], [(0, 2, 3, 1), (2, 4, 5, 3), (4, 6, 7, 5), (6, 8, 9, 7), (8, 10, 11, 9), (10, 12, 13, 11), (12, 14, 15, 13), (14, 16, 17, 15), (16, 18, 19, 17), (18, 20, 21, 19), (20, 22, 23, 21), (22, 24, 25, 23), (24, 26, 27, 25), (26, 28, 29, 27), (28, 30, 31, 29), (30, 32, 33, 31), (32, 34, 35, 33), (34, 36, 37, 35), (36, 38, 39, 37), (38, 40, 41, 39), (40, 42, 43, 41), (42, 44, 45, 43), (44, 46, 47, 45), (46, 48, 49, 47), (48, 50, 51, 49), (50, 52, 53, 51), (52, 54, 55, 53), (54, 56, 57, 55), (56, 58, 59, 57), (58, 60, 61, 59), (15, 71, 70, 13), (60, 62, 63, 61), (62, 0, 1, 63), (0, 62, 60, 58, 56, 54, 52, 50, 48, 46, 44, 42, 40, 38, 36, 34, 32, 30, 28, 26, 24, 22, 20, 18, 16, 14, 12, 10, 8, 6, 4, 2), (83, 115, 114, 82), (33, 80, 79, 31), (51, 89, 88, 49), (7, 67, 66, 5), (25, 76, 75, 23), (43, 85, 84, 41), (61, 94, 93, 59), (17, 72, 71, 15), (35, 81, 80, 33), (53, 90, 89, 51), (9, 68, 67, 7), (27, 77, 76, 25), (45, 86, 85, 43), (63, 95, 94, 61), (19, 73, 72, 17), (37, 82, 81, 35), (55, 91, 90, 53), (11, 69, 68, 9), (29, 78, 77, 27), (47, 87, 86, 45), (3, 64, 65, 1), (1, 65, 95, 63), (21, 74, 73, 19), (39, 83, 82, 37), (57, 92, 91, 55), (13, 70, 69, 11), (31, 79, 78, 29), (49, 88, 87, 47), (5, 66, 64, 3), (23, 75, 74, 21), (41, 84, 83, 39), (59, 93, 92, 57), (96, 98, 99, 100, 101, 102, 103, 104, 105, 106, 107, 108, 109, 110, 111, 112, 113, 114, 115, 116, 117, 118, 119, 120, 121, 122, 123, 124, 125, 126, 127, 97), (70, 102, 101, 69), (84, 116, 115, 83), (71, 103, 102, 70), (85, 117, 116, 84), (72, 104, 103, 71), (86, 118, 117, 85), (73, 105, 104, 72), (87, 119, 118, 86), (74, 106, 105, 73), (88, 120, 119, 87), (75, 107, 106, 74), (89, 121, 120, 88), (76, 108, 107, 75), (90, 122, 121, 89), (77, 109, 108, 76), (91, 123, 122, 90), (78, 110, 109, 77), (64, 96, 97, 65), (92, 124, 123, 91), (79, 111, 110, 78), (66, 98, 96, 64), (93, 125, 124, 92), (80, 112, 111, 79), (67, 99, 98, 66), (94, 126, 125, 93), (81, 113, 112, 80), (68, 100, 99, 67), (95, 127, 126, 94), (82, 114, 113, 81), (69, 101, 100, 68), (65, 97, 127, 95)])
_uv = me_cylinder_003.uv_layers.new(name='UVMap')
_uv.uv.foreach_set('vector', [1.0, 0.5, 0.9688, 0.5, 0.9688, 1.0, 1.0, 1.0, 0.9688, 0.5, 0.9375, 0.5, 0.9375, 1.0, 0.9688, 1.0, 0.9375, 0.5, 0.9062, 0.5, 0.9062, 1.0, 0.9375, 1.0, 0.9062, 0.5, 0.875, 0.5, 0.875, 1.0, 0.9062, 1.0, 0.875, 0.5, 0.8438, 0.5, 0.8438, 1.0, 0.875, 1.0, 0.8438, 0.5, 0.8125, 0.5, 0.8125, 1.0, 0.8438, 1.0, 0.8125, 0.5, 0.7812, 0.5, 0.7812, 1.0, 0.8125, 1.0, 0.7812, 0.5, 0.75, 0.5, 0.75, 1.0, 0.7812, 1.0, 0.75, 0.5, 0.7188, 0.5, 0.7188, 1.0, 0.75, 1.0, 0.7188, 0.5, 0.6875, 0.5, 0.6875, 1.0, 0.7188, 1.0, 0.6875, 0.5, 0.6562, 0.5, 0.6562, 1.0, 0.6875, 1.0, 0.6562, 0.5, 0.625, 0.5, 0.625, 1.0, 0.6562, 1.0, 0.625, 0.5, 0.5938, 0.5, 0.5938, 1.0, 0.625, 1.0, 0.5938, 0.5, 0.5625, 0.5, 0.5625, 1.0, 0.5938, 1.0, 0.5625, 0.5, 0.5312, 0.5, 0.5312, 1.0, 0.5625, 1.0, 0.5312, 0.5, 0.5, 0.5, 0.5, 1.0, 0.5312, 1.0, 0.5, 0.5, 0.4688, 0.5, 0.4688, 1.0, 0.5, 1.0, 0.4688, 0.5, 0.4375, 0.5, 0.4375, 1.0, 0.4688, 1.0, 0.4375, 0.5, 0.4062, 0.5, 0.4062, 1.0, 0.4375, 1.0, 0.4062, 0.5, 0.375, 0.5, 0.375, 1.0, 0.4062, 1.0, 0.375, 0.5, 0.3438, 0.5, 0.3438, 1.0, 0.375, 1.0, 0.3438, 0.5, 0.3125, 0.5, 0.3125, 1.0, 0.3438, 1.0, 0.3125, 0.5, 0.2812, 0.5, 0.2812, 1.0, 0.3125, 1.0, 0.2812, 0.5, 0.25, 0.5, 0.25, 1.0, 0.2812, 1.0, 0.25, 0.5, 0.2188, 0.5, 0.2188, 1.0, 0.25, 1.0, 0.2188, 0.5, 0.1875, 0.5, 0.1875, 1.0, 0.2188, 1.0, 0.1875, 0.5, 0.1562, 0.5, 0.1562, 1.0, 0.1875, 1.0, 0.1562, 0.5, 0.125, 0.5, 0.125, 1.0, 0.1562, 1.0, 0.125, 0.5, 0.09375, 0.5, 0.09375, 1.0, 0.125, 1.0, 0.09375, 0.5, 0.0625, 0.5, 0.0625, 1.0, 0.09375, 1.0, 0.7812, 1.0, 0.7812, 1.0, 0.8125, 1.0, 0.8125, 1.0, 0.0625, 0.5, 0.03125, 0.5, 0.03125, 1.0, 0.0625, 1.0, 0.03125, 0.5, 0.0, 0.5, 0.0, 1.0, 0.03125, 1.0, 0.75, 0.49, 0.7032, 0.4854, 0.6582, 0.4717, 0.6167, 0.4496, 0.5803, 0.4197, 0.5504, 0.3833, 0.5283, 0.3418, 0.5146, 0.2968, 0.51, 0.25, 0.5146, 0.2032, 0.5283, 0.1582, 0.5504, 0.1167, 0.5803, 0.08029, 0.6167, 0.05045, 0.6582, 0.02827, 0.7032, 0.01461, 0.75, 0.01, 0.7968, 0.01461, 0.8418, 0.02827, 0.8833, 0.05045, 0.9197, 0.08029, 0.9496, 0.1167, 0.9717, 0.1582, 0.9854, 0.2032, 0.99, 0.25, 0.9854, 0.2968, 0.9717, 0.3418, 0.9496, 0.3833, 0.9197, 0.4197, 0.8833, 0.4496, 0.8418, 0.4717, 0.7968, 0.4854, 0.4062, 1.0, 0.4062, 1.0, 0.4375, 1.0, 0.4375, 1.0, 0.5, 1.0, 0.5, 1.0, 0.5312, 1.0, 0.5312, 1.0, 0.2188, 1.0, 0.2188, 1.0, 0.25, 1.0, 0.25, 1.0, 0.9062, 1.0, 0.9062, 1.0, 0.9375, 1.0, 0.9375, 1.0, 0.625, 1.0, 0.625, 1.0, 0.6562, 1.0, 0.6562, 1.0, 0.3438, 1.0, 0.3438, 1.0, 0.375, 1.0, 0.375, 1.0, 0.0625, 1.0, 0.0625, 1.0, 0.09375, 1.0, 0.09375, 1.0, 0.75, 1.0, 0.75, 1.0, 0.7812, 1.0, 0.7812, 1.0, 0.4688, 1.0, 0.4688, 1.0, 0.5, 1.0, 0.5, 1.0, 0.1875, 1.0, 0.1875, 1.0, 0.2188, 1.0, 0.2188, 1.0, 0.875, 1.0, 0.875, 1.0, 0.9062, 1.0, 0.9062, 1.0, 0.5938, 1.0, 0.5938, 1.0, 0.625, 1.0, 0.625, 1.0, 0.3125, 1.0, 0.3125, 1.0, 0.3438, 1.0, 0.3438, 1.0, 0.03125, 1.0, 0.03125, 1.0, 0.0625, 1.0, 0.0625, 1.0, 0.7188, 1.0, 0.7188, 1.0, 0.75, 1.0, 0.75, 1.0, 0.4375, 1.0, 0.4375, 1.0, 0.4688, 1.0, 0.4688, 1.0, 0.1562, 1.0, 0.1562, 1.0, 0.1875, 1.0, 0.1875, 1.0, 0.8438, 1.0, 0.8438, 1.0, 0.875, 1.0, 0.875, 1.0, 0.5625, 1.0, 0.5625, 1.0, 0.5938, 1.0, 0.5938, 1.0, 0.2812, 1.0, 0.2812, 1.0, 0.3125, 1.0, 0.3125, 1.0, 0.9688, 1.0, 0.9688, 1.0, 1.0, 1.0, 1.0, 1.0, 0.0, 1.0, 0.0, 1.0, 0.03125, 1.0, 0.03125, 1.0, 0.6875, 1.0, 0.6875, 1.0, 0.7188, 1.0, 0.7188, 1.0, 0.4062, 1.0, 0.4062, 1.0, 0.4375, 1.0, 0.4375, 1.0, 0.125, 1.0, 0.125, 1.0, 0.1562, 1.0, 0.1562, 1.0, 0.8125, 1.0, 0.8125, 1.0, 0.8438, 1.0, 0.8438, 1.0, 0.5312, 1.0, 0.5312, 1.0, 0.5625, 1.0, 0.5625, 1.0, 0.25, 1.0, 0.25, 1.0, 0.2812, 1.0, 0.2812, 1.0, 0.9375, 1.0, 0.9375, 1.0, 0.9688, 1.0, 0.9688, 1.0, 0.6562, 1.0, 0.6562, 1.0, 0.6875, 1.0, 0.6875, 1.0, 0.375, 1.0, 0.375, 1.0, 0.4062, 1.0, 0.4062, 1.0, 0.09375, 1.0, 0.09375, 1.0, 0.125, 1.0, 0.125, 1.0, 0.2968, 0.4854, 0.3418, 0.4717, 0.3833, 0.4496, 0.4197, 0.4197, 0.4496, 0.3833, 0.4717, 0.3418, 0.4854, 0.2968, 0.49, 0.25, 0.4854, 0.2032, 0.4717, 0.1582, 0.4496, 0.1167, 0.4197, 0.08029, 0.3833, 0.05045, 0.3418, 0.02827, 0.2968, 0.01461, 0.25, 0.01, 0.2032, 0.01461, 0.1582, 0.02827, 0.1167, 0.05045, 0.08029, 0.08029, 0.05045, 0.1167, 0.02827, 0.1582, 0.01461, 0.2032, 0.01, 0.25, 0.01461, 0.2968, 0.02827, 0.3418, 0.05045, 0.3833, 0.08029, 0.4197, 0.1167, 0.4496, 0.1582, 0.4717, 0.2032, 0.4854, 0.25, 0.49, 0.8125, 1.0, 0.8125, 1.0, 0.8438, 1.0, 0.8438, 1.0, 0.375, 1.0, 0.375, 1.0, 0.4062, 1.0, 0.4062, 1.0, 0.7812, 1.0, 0.7812, 1.0, 0.8125, 1.0, 0.8125, 1.0, 0.3438, 1.0, 0.3438, 1.0, 0.375, 1.0, 0.375, 1.0, 0.75, 1.0, 0.75, 1.0, 0.7812, 1.0, 0.7812, 1.0, 0.3125, 1.0, 0.3125, 1.0, 0.3438, 1.0, 0.3438, 1.0, 0.7188, 1.0, 0.7188, 1.0, 0.75, 1.0, 0.75, 1.0, 0.2812, 1.0, 0.2812, 1.0, 0.3125, 1.0, 0.3125, 1.0, 0.6875, 1.0, 0.6875, 1.0, 0.7188, 1.0, 0.7188, 1.0, 0.25, 1.0, 0.25, 1.0, 0.2812, 1.0, 0.2812, 1.0, 0.6562, 1.0, 0.6562, 1.0, 0.6875, 1.0, 0.6875, 1.0, 0.2188, 1.0, 0.2188, 1.0, 0.25, 1.0, 0.25, 1.0, 0.625, 1.0, 0.625, 1.0, 0.6562, 1.0, 0.6562, 1.0, 0.1875, 1.0, 0.1875, 1.0, 0.2188, 1.0, 0.2188, 1.0, 0.5938, 1.0, 0.5938, 1.0, 0.625, 1.0, 0.625, 1.0, 0.1562, 1.0, 0.1562, 1.0, 0.1875, 1.0, 0.1875, 1.0, 0.5625, 1.0, 0.5625, 1.0, 0.5938, 1.0, 0.5938, 1.0, 0.9688, 1.0, 0.9688, 1.0, 1.0, 1.0, 1.0, 1.0, 0.125, 1.0, 0.125, 1.0, 0.1562, 1.0, 0.1562, 1.0, 0.5312, 1.0, 0.5312, 1.0, 0.5625, 1.0, 0.5625, 1.0, 0.9375, 1.0, 0.9375, 1.0, 0.9688, 1.0, 0.9688, 1.0, 0.09375, 1.0, 0.09375, 1.0, 0.125, 1.0, 0.125, 1.0, 0.5, 1.0, 0.5, 1.0, 0.5312, 1.0, 0.5312, 1.0, 0.9062, 1.0, 0.9062, 1.0, 0.9375, 1.0, 0.9375, 1.0, 0.0625, 1.0, 0.0625, 1.0, 0.09375, 1.0, 0.09375, 1.0, 0.4688, 1.0, 0.4688, 1.0, 0.5, 1.0, 0.5, 1.0, 0.875, 1.0, 0.875, 1.0, 0.9062, 1.0, 0.9062, 1.0, 0.03125, 1.0, 0.03125, 1.0, 0.0625, 1.0, 0.0625, 1.0, 0.4375, 1.0, 0.4375, 1.0, 0.4688, 1.0, 0.4688, 1.0, 0.8438, 1.0, 0.8438, 1.0, 0.875, 1.0, 0.875, 1.0, 0.0, 1.0, 0.0, 1.0, 0.03125, 1.0, 0.03125, 1.0])
me_cylinder_003.materials.append(mat_material_008)
me_cylinder_003.update()
me_cube_001 = bpy.data.meshes.new('Cube.001')
me_cube_001.from_pydata([(0.0, -2.21, 1.624), (1.475, -2.21, 1.624), (1.475, -3.148, 1.086), (0.0, -3.148, 1.086), (0.7374, -2.21, 1.624), (0.7374, -3.148, 1.086)], [], [(4, 0, 3, 5), (1, 4, 5, 2)])
_uv = me_cube_001.uv_layers.new(name='UVMap')
_uv.uv.foreach_set('vector', [0.6875, 0.6989, 0.75, 0.6989, 0.75, 0.75, 0.6875, 0.75, 0.625, 0.6989, 0.6875, 0.6989, 0.6875, 0.75, 0.625, 0.75])
me_cube_001.materials.append(mat_material_001)
me_cube_001.use_mirror_vertex_groups = False
me_cube_001.update()
me_cube_002 = bpy.data.meshes.new('Cube.002')
me_cube_002.from_pydata([(1.315, 3.722, 0.9115), (1.624, 3.722, 0.9115), (1.71, 3.923, 0.5788), (1.439, 3.924, 0.5775)], [], [(2, 3, 0, 1)])
_uv = me_cube_002.uv_layers.new(name='UVMap')
_uv.uv.foreach_set('vector', [0.5621, 0.5, 0.5618, 0.4713, 0.625, 0.4648, 0.625, 0.5])
me_cube_002.materials.append(mat_material_002)
me_cube_002.use_mirror_vertex_groups = False
me_cube_002.update()
me_cube_003 = bpy.data.meshes.new('Cube.003')
me_cube_003.from_pydata([(1.772, 4.021, 0.4163), (1.864, 4.235, 0.06234), (1.609, 4.235, 0.06234), (1.479, 4.022, 0.4149), (-1.772, 4.021, 0.4163), (-1.864, 4.235, 0.06234), (-1.609, 4.235, 0.06234), (-1.479, 4.022, 0.4149)], [], [(2, 3, 0, 1), (6, 5, 4, 7)])
_uv = me_cube_003.uv_layers.new(name='UVMap')
_uv.uv.foreach_set('vector', [0.5, 0.4767, 0.5618, 0.4713, 0.5621, 0.5, 0.5, 0.5, 0.5, 0.4767, 0.5, 0.5, 0.5621, 0.5, 0.5618, 0.4713])
me_cube_003.materials.append(mat_material_003)
me_cube_003.use_mirror_vertex_groups = False
me_cube_003.update()

# ---- objects
ob_cube = bpy.data.objects.new('Cube', me_cube)
ob_cylinder = bpy.data.objects.new('Cylinder', me_cylinder)
ob_cylinder_001 = bpy.data.objects.new('Cylinder.001', me_cylinder_001)
ob_cylinder_002 = bpy.data.objects.new('Cylinder.002', me_cylinder_002)
ob_cylinder_003 = bpy.data.objects.new('Cylinder.003', me_cylinder_003)
ob_cube_001 = bpy.data.objects.new('Cube.001', me_cube_001)
ob_cube_002 = bpy.data.objects.new('Cube.002', me_cube_002)
ob_cube_003 = bpy.data.objects.new('Cube.003', me_cube_003)

# ---- transforms, parenting, visibility, modifiers, constraints
ob_cube.location = (0.0, 0.0, 0.0)
ob_cube.lock_rotations_4d = False
ob_cube.empty_display_type = 'ARROWS'
ob_cube.lineart.crease_threshold = 0.0
ob_cylinder.location = (3.114, -1.837, 0.0)
ob_cylinder_001.location = (0.0, 3.762, 0.0)
ob_cylinder_002.location = (-3.114, -1.837, 0.0)
ob_cylinder_003.location = (0.0, 3.762, 0.0)
ob_cube_001.location = (0.0, 0.0, 0.0)
ob_cube_001.lock_rotations_4d = False
ob_cube_001.empty_display_type = 'ARROWS'
ob_cube_001.lineart.crease_threshold = 0.0
_m = ob_cube_001.modifiers.new('Mirror', 'MIRROR')
ob_cube_002.location = (0.0, 0.0, 0.0)
ob_cube_002.lock_rotations_4d = False
ob_cube_002.empty_display_type = 'ARROWS'
ob_cube_002.lineart.crease_threshold = 0.0
_m = ob_cube_002.modifiers.new('Mirror', 'MIRROR')
ob_cube_003.location = (0.0, 0.0, 0.0)
ob_cube_003.lock_rotations_4d = False
ob_cube_003.empty_display_type = 'ARROWS'
ob_cube_003.lineart.crease_threshold = 0.0

# ---- collection membership
col_collection.objects.link(ob_cube)
col_collection.objects.link(ob_cylinder)
col_collection.objects.link(ob_cylinder_001)
col_collection.objects.link(ob_cylinder_002)
col_collection.objects.link(ob_cylinder_003)
col_collection.objects.link(ob_cube_001)
col_collection.objects.link(ob_cube_002)
col_collection.objects.link(ob_cube_003)

# ---- scene / render settings (as saved in the file)
scene.frame_start = 1; scene.frame_end = 250; scene.frame_set(1)
scene.render.engine = 'BLENDER_EEVEE_NEXT'
scene.cycles.sampling_pattern = 'TABULATED_SOBOL'
scene.cycles.use_light_tree = False
scene.view_settings.view_transform = 'Filmic'
bpy.context.view_layer.update()

# ---- added for rendering (the .blend has no active camera and no usable light): camera, sun
cam_auto = bpy.data.cameras.new('AutoCamera')
cam_auto.lens = 50.0
cam_auto.sensor_width = 36.0
cam_auto.clip_end = 1000.0
ob_auto_camera = bpy.data.objects.new('AutoCamera', cam_auto)
scene.collection.objects.link(ob_auto_camera)
ob_auto_camera.location = (10.5724, -12.6718, 8.88874)
ob_auto_camera.rotation_euler = (1.09748, -7.21219e-08, 0.694738)
scene.camera = ob_auto_camera
light_auto_sun = bpy.data.lights.new('AutoSun', 'SUN')
light_auto_sun.energy = 3.0
light_auto_sun.angle = 0.0523599
ob_auto_sun = bpy.data.objects.new('AutoSun', light_auto_sun)
scene.collection.objects.link(ob_auto_sun)
ob_auto_sun.rotation_euler = (0.872665, 0.174533, 0.523599)
bpy.context.view_layer.update()
